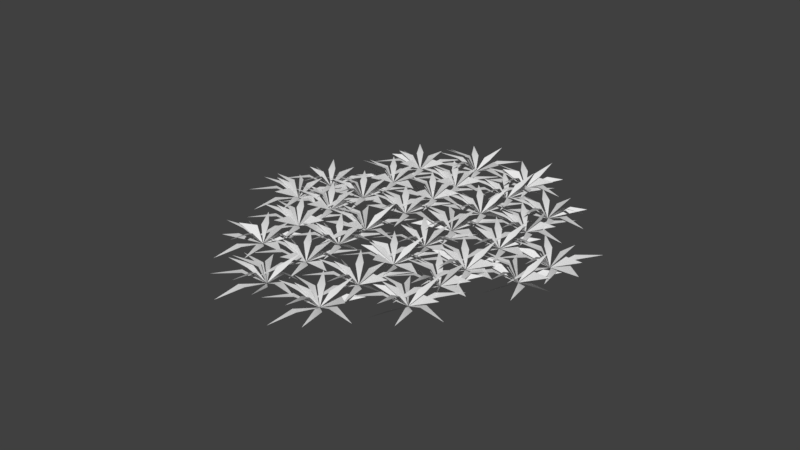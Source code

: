 # Source: GrassCluster.blend  (saved by Blender 2.78.0; exported with 4.5.12 LTS)
import bpy
from mathutils import Matrix  # noqa: F401  (used for matrix-valued properties, if any)

bpy.ops.wm.read_factory_settings(use_empty=True)
scene = bpy.context.scene
scene.name = 'Scene'

# ---- collections
col_collection_1 = bpy.data.collections.new('Collection 1'); scene.collection.children.link(col_collection_1)

# ---- world
world_world = bpy.data.worlds.new('World'); scene.world = world_world
world_world.color = (0.05088, 0.05088, 0.05088)
world_world.use_sun_shadow = False
world_world.sun_shadow_jitter_overblur = 0.0
world_world.cycles.sampling_method = 'MANUAL'

# ---- meshes
me_plane_020 = bpy.data.meshes.new('Plane.020')
me_plane_020.from_pydata([(-0.7098, 2.716, 0.5724), (-2.188, 2.332, 0.0), (-1.525, 2.389, 0.6635), (-1.595, 2.602, 0.6344), (-0.955, 1.421, 0.5724), (-2.186, 2.325, 0.0), (-1.714, 1.84, 0.6714), (-1.616, 2.045, 0.6352), (-2.778, 0.8456, 0.3895), (-2.193, 2.317, -0.0002414), (-2.636, 1.688, 0.5634), (-2.407, 1.658, 0.571), (-2.199, 2.334, -0.002506), (-2.184, 3.615, 0.1996), (-2.36, 3.143, 0.4482), (-3.38, 2.265, 0.5408), (-2.203, 2.322, 0.0), (-2.859, 2.434, 0.6635), (-3.359, 1.996, 1.104), (-2.203, 2.323, 0.001708), (-2.499, 2.082, 0.8145), (-2.569, 1.87, 0.7565), (-3.182, 3.471, 0.6331), (-2.202, 2.332, -0.001001), (-2.672, 2.766, 0.7052), (-2.816, 2.638, 0.5785), (-1.17, 3.519, 0.4601), (-2.193, 2.335, 0.0006374), (-1.548, 2.742, 0.5735), (-1.756, 2.837, 0.6043), (-2.186, 2.33, 0.0006374), (-0.9801, 2.133, 0.4339), (-1.492, 2.257, 0.6295), (-2.19, 2.32, 0.004717), (-2.243, 1.455, 0.9685), (-2.228, 2.011, 0.891), (-2.381, 3.463, 1.165), (-2.2, 2.332, 0.004717), (-2.008, 2.72, 0.7909), (-2.198, 2.652, 0.9028), (-2.191, 2.333, 0.004717), (-1.366, 2.602, 0.9685), (-1.889, 2.411, 0.891), (-0.4132, 1.576, 0.5724), (-1.891, 1.192, 0.0), (-1.258, 1.24, 0.6352), (-1.273, 1.468, 0.6714), (-1.889, 1.184, 0.0), (-0.9746, 0.4406, 0.5408), (-1.294, 0.8859, 0.6635), (-2.481, -0.295, 0.3895), (-1.897, 1.177, -0.0002414), (-2.339, 0.5478, 0.5634), (-2.11, 0.5177, 0.571), (-1.949, 2.818, 0.1307), (-1.902, 1.194, -0.002506), (-1.841, 2.021, 0.4674), (-2.062, 1.964, 0.4294), (-3.433, 1.182, 0.5724), (-1.906, 1.182, 0.0), (-2.574, 1.293, 0.6714), (-2.531, 1.069, 0.6352), (-3.062, 0.8551, 1.104), (-1.906, 1.182, 0.001708), (-2.227, 0.9215, 0.8606), (-2.248, 0.748, 0.7096), (-2.737, 2.016, 0.5552), (-1.905, 1.191, -0.001001), (-2.367, 1.618, 0.6974), (-1.896, 1.195, 0.0006374), (-1.037, 2.063, 0.4339), (-1.434, 1.718, 0.6295), (-0.3321, 1.042, 0.4601), (-1.89, 1.19, 0.0006374), (-1.185, 0.8998, 0.5735), (-1.228, 1.124, 0.6043), (-1.845, 0.03535, 1.165), (-1.893, 1.18, 0.004717), (-2.126, 0.8018, 0.7976), (-1.932, 0.8702, 0.891), (-1.904, 1.191, 0.004717), (-1.951, 2.057, 0.9685), (-1.901, 1.503, 0.891), (-0.8476, 1.658, 1.165), (-1.894, 1.193, 0.004717), (-1.469, 1.106, 0.7909), (-1.585, 1.272, 0.9028), (-1.053, 4.038, 0.5724), (-2.531, 3.654, 0.0), (-1.898, 3.702, 0.6352), (-1.913, 3.93, 0.6714), (-1.299, 2.742, 0.5724), (-2.529, 3.646, 0.0), (-2.057, 3.161, 0.6714), (-1.959, 3.367, 0.6352), (-3.121, 2.167, 0.3895), (-2.537, 3.639, -0.0002414), (-2.979, 3.01, 0.5634), (-2.751, 2.98, 0.571), (-2.589, 5.28, 0.1307), (-2.542, 3.656, -0.002506), (-2.477, 4.432, 0.4444), (-2.704, 4.478, 0.4525), (-2.546, 3.644, 0.0), (-3.723, 3.702, 0.5408), (-3.202, 3.532, 0.6635), (-3.702, 3.317, 1.104), (-2.546, 3.644, 0.001708), (-2.868, 3.384, 0.8606), (-2.888, 3.21, 0.7096), (-3.525, 4.792, 0.6331), (-2.546, 3.653, -0.001001), (-3.016, 4.088, 0.7052), (-3.159, 3.959, 0.5785), (-1.514, 4.841, 0.4601), (-2.537, 3.657, 0.0006374), (-1.892, 4.063, 0.5735), (-2.1, 4.158, 0.6043), (-2.53, 3.652, 0.0006374), (-1.324, 3.455, 0.4339), (-1.836, 3.579, 0.6295), (-2.533, 3.642, 0.004717), (-2.587, 2.776, 0.9685), (-2.572, 3.332, 0.891), (-2.544, 3.653, 0.004717), (-2.592, 4.52, 0.9685), (-2.542, 3.965, 0.891), (-2.534, 3.655, 0.004717), (-1.709, 3.923, 0.9685), (-2.232, 3.733, 0.891), (0.6419, 4.479, 0.5724), (-0.836, 4.095, 0.0), (-0.2033, 4.143, 0.6352), (-0.218, 4.371, 0.6714), (0.3966, 3.183, 0.5724), (-0.834, 4.087, 0.0), (-0.362, 3.602, 0.6714), (-0.2641, 3.808, 0.6352), (-0.8418, 4.08, -0.0002414), (-1.366, 2.959, 0.3878), (-1.071, 3.39, 0.5952), (-0.8937, 5.721, 0.1307), (-0.8469, 4.097, -0.002506), (-0.7849, 4.91, 0.4631), (-1.006, 4.883, 0.4243), (-0.8512, 4.085, 0.0), (-2.028, 4.143, 0.5408), (-1.507, 3.973, 0.6635), (-2.007, 3.758, 1.104), (-0.8511, 4.085, 0.001708), (-1.172, 3.825, 0.8606), (-1.193, 3.651, 0.7096), (-1.83, 5.233, 0.6331), (-0.8504, 4.094, -0.001001), (-1.32, 4.529, 0.7052), (-1.464, 4.4, 0.5785), (-0.8413, 4.098, 0.0006374), (0.01832, 4.966, 0.4339), (-0.3791, 4.621, 0.6295), (-0.8347, 4.093, 0.0006374), (0.3715, 3.896, 0.4339), (-0.1404, 4.019, 0.6295), (-0.8379, 4.083, 0.004717), (-0.8915, 3.217, 0.9685), (-0.8765, 3.773, 0.891), (-1.03, 5.225, 1.165), (-0.8486, 4.094, 0.004717), (-0.6562, 4.483, 0.7909), (-0.8461, 4.414, 0.9028), (-0.08701, 4.448, 1.0), (-0.8392, 4.096, 0.004717), (-0.3962, 4.011, 0.829), (1.016, 3.041, 0.5724), (-0.4621, 2.657, 0.0), (0.2007, 2.713, 0.6635), (0.1301, 2.926, 0.6344), (0.7705, 1.745, 0.5724), (-0.4601, 2.649, 0.0), (0.01183, 2.164, 0.6714), (0.1098, 2.37, 0.6352), (-1.052, 1.17, 0.3895), (-0.4679, 2.642, -0.0002414), (-0.9103, 2.013, 0.5634), (-0.6815, 1.983, 0.571), (-0.5198, 4.283, 0.1307), (-0.4731, 2.658, -0.002506), (-0.4084, 3.434, 0.4444), (-0.6345, 3.48, 0.4525), (-2.004, 2.647, 0.5724), (-0.4773, 2.647, 0.0), (-1.102, 2.759, 0.6352), (-1.145, 2.535, 0.6714), (-1.342, 2.295, 0.9016), (-0.4773, 2.647, 0.001708), (-0.7908, 2.391, 0.8496), (-1.456, 3.795, 0.6331), (-0.4765, 2.656, -0.001001), (-0.9378, 3.083, 0.6974), (-1.098, 2.976, 0.5793), (0.5555, 3.844, 0.4601), (-0.4675, 2.66, 0.0006374), (0.1772, 3.066, 0.5735), (-0.03102, 3.161, 0.6043), (1.097, 2.507, 0.4601), (-0.4608, 2.654, 0.0006374), (0.2151, 2.375, 0.5397), (0.2334, 2.581, 0.6295), (-0.464, 2.645, 0.004717), (-0.5176, 1.779, 0.9685), (-0.5027, 2.335, 0.891), (-0.4748, 2.656, 0.004717), (-0.5225, 3.522, 0.9685), (-0.4725, 2.968, 0.891), (-0.4654, 2.657, 0.004717), (0.3596, 2.926, 0.9685), (-0.1632, 2.735, 0.891), (1.369, 1.683, 0.5724), (-0.1092, 1.299, 0.0), (0.5235, 1.347, 0.6352), (0.5088, 1.575, 0.6714), (1.123, 0.3873, 0.5724), (-0.1072, 1.291, 0.0), (0.3551, 0.8129, 0.6635), (0.4754, 1.002, 0.6344), (-0.6993, -0.1877, 0.3895), (-0.115, 1.284, -0.0002414), (-0.5574, 0.6551, 0.5634), (-0.3286, 0.625, 0.571), (-0.1202, 1.301, -0.002506), (-0.1056, 2.582, 0.1996), (-0.2813, 2.109, 0.4482), (-1.651, 1.289, 0.5724), (-0.1244, 1.289, 0.0), (-0.792, 1.401, 0.6714), (-0.7489, 1.177, 0.6352), (-1.28, 0.9624, 1.104), (-0.1244, 1.289, 0.001708), (-0.4456, 1.029, 0.8606), (-0.4658, 0.8553, 0.7096), (-1.103, 2.437, 0.6331), (-0.1236, 1.298, -0.001001), (-0.5937, 1.733, 0.7052), (-0.7374, 1.604, 0.5785), (0.9084, 2.486, 0.4601), (-0.1146, 1.302, 0.0006374), (0.5301, 1.708, 0.5735), (0.3219, 1.803, 0.6043), (1.45, 1.15, 0.4601), (-0.1079, 1.297, 0.0006374), (0.5968, 1.007, 0.5735), (0.5535, 1.232, 0.6043), (-0.1111, 1.287, 0.004717), (-0.1647, 0.4212, 0.9685), (-0.1498, 0.9774, 0.891), (-0.1219, 1.298, 0.004717), (-0.1696, 2.165, 0.9685), (-0.1196, 1.61, 0.891), (0.9343, 1.765, 1.165), (-0.1125, 1.3, 0.004717), (0.3126, 1.214, 0.7909), (0.1973, 1.379, 0.9028), (-4.396, 0.6003, 0.5408), (-5.52, 0.2482, 0.0), (-4.857, 0.3049, 0.6635), (-4.288, -0.6634, 0.5724), (-5.518, 0.2406, 0.0), (-5.082, -0.2197, 0.6352), (-4.914, -0.06471, 0.6714), (-5.526, 0.2332, -0.0002414), (-6.05, -0.8877, 0.3878), (-5.755, -0.4565, 0.5952), (-5.578, 1.875, 0.1307), (-5.531, 0.2501, -0.002506), (-5.467, 1.026, 0.4444), (-5.693, 1.072, 0.4525), (-5.536, 0.2383, 0.0), (-6.713, 0.2961, 0.5408), (-6.191, 0.1265, 0.6635), (-6.4, -0.1137, 0.9016), (-5.536, 0.2387, 0.001708), (-5.849, -0.01742, 0.8496), (-6.514, 1.387, 0.6331), (-5.535, 0.2474, -0.001001), (-6.005, 0.6823, 0.7052), (-6.149, 0.5535, 0.5785), (-4.503, 1.435, 0.4601), (-5.526, 0.2512, 0.0006374), (-4.881, 0.6575, 0.5735), (-5.089, 0.7525, 0.6043), (-3.961, 0.0988, 0.4601), (-5.519, 0.2462, 0.0006374), (-4.843, -0.03365, 0.5396), (-4.825, 0.1728, 0.6295), (-5.474, -0.9081, 1.165), (-5.522, 0.2363, 0.004717), (-5.764, -0.1522, 0.8409), (-5.555, -0.05554, 0.8532), (-5.714, 1.379, 1.165), (-5.533, 0.2476, 0.004717), (-5.338, 0.6617, 0.8409), (-5.535, 0.5413, 0.8532), (-5.524, 0.2492, 0.004717), (-4.699, 0.5175, 0.9685), (-5.221, 0.327, 0.891), (-5.036, 3.063, 0.5408), (-6.16, 2.711, 0.0), (-5.498, 2.767, 0.6635), (-6.158, 2.703, 0.0), (-5.244, 1.959, 0.5408), (-5.564, 2.405, 0.6635), (-6.751, 1.224, 0.3895), (-6.166, 2.696, -0.0002414), (-6.593, 2.094, 0.5302), (-6.396, 2.006, 0.5952), (-6.171, 2.712, -0.002506), (-6.157, 3.993, 0.1996), (-6.333, 3.521, 0.4482), (-7.703, 2.701, 0.5724), (-6.176, 2.701, 0.0), (-6.843, 2.812, 0.6714), (-6.8, 2.588, 0.6352), (-7.04, 2.349, 0.9016), (-6.176, 2.701, 0.001708), (-6.489, 2.445, 0.8496), (-7.154, 3.849, 0.6331), (-6.175, 2.71, -0.001001), (-6.636, 3.137, 0.6974), (-6.796, 3.03, 0.5793), (-5.143, 3.898, 0.4601), (-6.166, 2.714, 0.0006374), (-5.521, 3.12, 0.5735), (-5.729, 3.215, 0.6043), (-4.601, 2.561, 0.4601), (-6.159, 2.709, 0.0006374), (-5.483, 2.429, 0.5396), (-5.465, 2.635, 0.6295), (-6.114, 1.554, 1.165), (-6.162, 2.699, 0.004717), (-6.404, 2.31, 0.8409), (-6.195, 2.407, 0.8532), (-6.354, 3.841, 1.165), (-6.173, 2.71, 0.004717), (-5.978, 3.124, 0.8409), (-6.175, 3.004, 0.8532), (-6.164, 2.712, 0.004717), (-5.339, 2.98, 0.9685), (-5.862, 2.789, 0.891), (-2.987, 3.535, 0.5724), (-4.465, 3.151, 0.0), (-3.791, 3.211, 0.6714), (-3.889, 3.417, 0.6352), (-3.233, 2.24, 0.5724), (-4.463, 3.144, 0.0), (-3.991, 2.658, 0.6714), (-3.893, 2.864, 0.6352), (-5.055, 1.665, 0.3895), (-4.471, 3.136, -0.0002414), (-4.913, 2.507, 0.5634), (-4.685, 2.477, 0.571), (-4.523, 4.778, 0.1307), (-4.476, 3.153, -0.002506), (-4.412, 3.929, 0.4444), (-4.638, 3.975, 0.4525), (-5.658, 3.084, 0.5408), (-4.48, 3.141, 0.0), (-5.136, 3.253, 0.6635), (-5.345, 2.789, 0.9016), (-4.48, 3.142, 0.001708), (-4.794, 2.886, 0.8496), (-5.459, 4.29, 0.6331), (-4.48, 3.15, -0.001001), (-4.915, 3.559, 0.6694), (-5.127, 3.484, 0.615), (-3.448, 4.338, 0.4601), (-4.471, 3.154, 0.0006374), (-3.834, 3.552, 0.5666), (-4.024, 3.669, 0.6024), (-4.464, 3.149, 0.0006374), (-3.258, 2.952, 0.4339), (-3.77, 3.076, 0.6295), (-4.467, 3.139, 0.004717), (-4.521, 2.273, 0.9685), (-4.506, 2.83, 0.891), (-4.659, 4.282, 1.165), (-4.478, 3.151, 0.004717), (-4.291, 3.553, 0.7976), (-4.476, 3.463, 0.891), (-4.469, 3.152, 0.004717), (-3.644, 3.42, 0.9685), (-4.166, 3.23, 0.891), (-2.967, 2.065, 0.5408), (-4.091, 1.713, 0.0), (-3.429, 1.77, 0.6635), (-2.859, 0.8014, 0.5724), (-4.089, 1.705, 0.0), (-3.617, 1.22, 0.6714), (-3.52, 1.426, 0.6352), (-4.681, 0.2264, 0.3895), (-4.097, 1.698, -0.0002414), (-4.54, 1.069, 0.5634), (-4.311, 1.039, 0.571), (-4.102, 1.715, -0.002506), (-4.088, 2.996, 0.1996), (-4.263, 2.524, 0.4482), (-4.107, 1.703, 0.0), (-5.284, 1.761, 0.5408), (-4.762, 1.591, 0.6635), (-5.263, 1.376, 1.104), (-4.107, 1.704, 0.001708), (-4.428, 1.443, 0.8606), (-4.448, 1.269, 0.7096), (-4.106, 1.712, -0.001001), (-4.846, 2.59, 0.6019), (-4.744, 2.037, 0.6069), (-3.074, 2.9, 0.4601), (-4.097, 1.716, 0.0006374), (-3.486, 2.091, 0.5411), (-3.626, 2.248, 0.6362), (-2.883, 1.625, 0.4664), (-4.09, 1.711, 0.0006374), (-3.398, 1.423, 0.5666), (-4.045, 0.5568, 1.165), (-4.093, 1.701, 0.004717), (-4.33, 1.338, 0.7909), (-4.133, 1.384, 0.9028), (-4.251, 2.53, 1.0), (-4.104, 1.712, 0.004717), (-3.909, 2.119, 0.829), (-4.095, 1.714, 0.004717), (-3.27, 1.982, 0.9685), (-3.792, 1.792, 0.891), (-5.817, 1.389, 0.0), (-4.663, 1.629, 0.5408), (-5.21, 1.662, 0.6635), (-4.584, 0.4772, 0.5724), (-5.815, 1.381, 0.0), (-5.353, 0.9028, 0.6635), (-5.232, 1.092, 0.6344), (-5.823, 1.374, -0.0002414), (-6.346, 0.2529, 0.3878), (-6.052, 0.6841, 0.5952), (-5.875, 3.015, 0.1307), (-5.828, 1.391, -0.002506), (-5.767, 2.218, 0.4674), (-5.987, 2.162, 0.4294), (-5.832, 1.379, 0.0), (-7.009, 1.437, 0.5408), (-6.488, 1.267, 0.6635), (-6.697, 1.027, 0.9016), (-5.832, 1.379, 0.001708), (-6.146, 1.123, 0.8496), (-6.663, 2.213, 0.5552), (-5.831, 1.388, -0.001001), (-6.293, 1.815, 0.6974), (-4.799, 2.576, 0.4601), (-5.822, 1.392, 0.0006374), (-5.211, 1.767, 0.5411), (-5.351, 1.924, 0.6362), (-4.258, 1.239, 0.4601), (-5.816, 1.387, 0.0006374), (-5.111, 1.097, 0.5735), (-5.154, 1.322, 0.6043), (-5.819, 1.377, 0.004717), (-5.872, 0.5111, 0.9685), (-5.857, 1.067, 0.891), (-6.011, 2.519, 1.165), (-5.83, 1.388, 0.004717), (-5.634, 1.802, 0.8409), (-5.831, 1.682, 0.8532), (-4.773, 1.855, 1.165), (-5.82, 1.39, 0.004717), (-5.377, 1.305, 0.829), (-5.524, 1.474, 0.8595), (-3.738, 0.3555, 0.0), (-2.585, 0.5957, 0.5408), (-3.132, 0.6287, 0.6635), (-2.506, -0.5561, 0.5724), (-3.736, 0.3479, 0.0), (-3.265, -0.1373, 0.6714), (-3.167, 0.0687, 0.6352), (-4.329, -1.131, 0.3895), (-3.744, 0.3405, -0.0002414), (-4.167, -0.2456, 0.5326), (-3.979, -0.3607, 0.6014), (-3.796, 1.982, 0.1307), (-3.749, 0.3574, -0.002506), (-3.685, 1.149, 0.4392), (-3.911, 1.166, 0.4482), (-3.754, 0.3456, 0.0), (-4.931, 0.4034, 0.5408), (-4.409, 0.2338, 0.6635), (-4.91, 0.01891, 1.104), (-3.754, 0.346, 0.001708), (-4.065, 0.1048, 0.8206), (-4.112, -0.1028, 0.7453), (-3.753, 0.3547, -0.001001), (-4.493, 1.232, 0.6019), (-4.391, 0.6798, 0.6069), (-2.721, 1.542, 0.4601), (-3.744, 0.3585, 0.0006374), (-3.133, 0.7333, 0.5411), (-3.273, 0.8903, 0.6362), (-3.737, 0.3535, 0.0006374), (-2.531, 0.1564, 0.4339), (-3.043, 0.2801, 0.6295), (-3.74, 0.3436, 0.004717), (-3.794, -0.5223, 0.9685), (-3.779, 0.03398, 0.891), (-3.932, 1.486, 1.165), (-3.751, 0.3549, 0.004717), (-3.559, 0.7436, 0.7909), (-3.749, 0.6747, 0.9028), (-3.742, 0.3565, 0.004717), (-2.917, 0.6247, 0.9685), (-3.44, 0.4343, 0.891), (-2.994, -3.403, 0.5724), (-4.471, -3.787, 0.0), (-3.809, -3.73, 0.6635), (-3.879, -3.518, 0.6344), (-3.239, -4.699, 0.5724), (-4.469, -3.795, 0.0), (-4.033, -4.255, 0.6352), (-3.865, -4.1, 0.6714), (-4.477, -3.802, -0.0002414), (-5.001, -4.923, 0.3878), (-4.706, -4.492, 0.5952), (-4.482, -3.785, -0.002506), (-4.468, -2.504, 0.1996), (-4.643, -2.977, 0.4482), (-6.013, -3.797, 0.5724), (-4.487, -3.797, 0.0), (-5.111, -3.684, 0.6352), (-5.154, -3.908, 0.6714), (-5.643, -4.124, 1.104), (-4.487, -3.797, 0.001708), (-4.808, -4.057, 0.8606), (-4.828, -4.231, 0.7096), (-5.465, -2.649, 0.6331), (-4.486, -3.788, -0.001001), (-4.947, -3.361, 0.6974), (-5.107, -3.467, 0.5793), (-4.477, -3.784, 0.0006374), (-3.617, -2.915, 0.4339), (-4.015, -3.261, 0.6295), (-4.47, -3.789, 0.0006374), (-3.264, -3.986, 0.4339), (-3.776, -3.862, 0.6295), (-4.473, -3.799, 0.004717), (-4.527, -4.665, 0.9685), (-4.512, -4.108, 0.891), (-4.665, -2.657, 1.165), (-4.484, -3.788, 0.004717), (-4.289, -3.373, 0.8409), (-4.486, -3.494, 0.8532), (-4.475, -3.786, 0.004717), (-3.65, -3.518, 0.9685), (-4.172, -3.708, 0.891), (-5.111, -1.325, 0.0), (-3.958, -1.084, 0.5408), (-4.505, -1.051, 0.6635), (-3.879, -2.236, 0.5724), (-5.109, -1.332, 0.0), (-4.673, -1.793, 0.6352), (-4.505, -1.638, 0.6714), (-5.117, -1.34, -0.0002414), (-5.641, -2.461, 0.3878), (-5.347, -2.029, 0.5952), (-5.169, 0.3018, 0.1307), (-5.122, -1.323, -0.002506), (-5.058, -0.5467, 0.4444), (-5.284, -0.5007, 0.4525), (-5.127, -1.335, 0.0), (-6.304, -1.277, 0.5408), (-5.782, -1.446, 0.6635), (-6.283, -1.661, 1.104), (-5.127, -1.334, 0.001708), (-5.423, -1.575, 0.8145), (-5.493, -1.787, 0.7565), (-6.105, -0.1863, 0.6331), (-5.126, -1.325, -0.001001), (-5.587, -0.8983, 0.6974), (-5.747, -1.005, 0.5793), (-4.094, -0.1377, 0.4601), (-5.117, -1.322, 0.0006374), (-4.472, -0.9153, 0.5735), (-4.68, -0.8204, 0.6043), (-3.552, -1.474, 0.4601), (-5.11, -1.327, 0.0006374), (-4.405, -1.617, 0.5735), (-4.449, -1.392, 0.6043), (-5.065, -2.481, 1.165), (-5.113, -1.337, 0.004717), (-5.355, -1.725, 0.8409), (-5.146, -1.628, 0.8532), (-5.305, -0.1942, 1.165), (-5.124, -1.325, 0.004717), (-4.937, -0.9227, 0.7976), (-5.122, -1.013, 0.891), (-5.115, -1.324, 0.004717), (-4.29, -1.055, 0.9685), (-4.813, -1.246, 0.891), (-3.416, -0.884, 0.0), (-2.262, -0.6437, 0.5408), (-2.81, -0.6107, 0.6635), (-2.431, -1.542, 0.5408), (-3.414, -0.8916, 0.0), (-2.952, -1.37, 0.6635), (-4.006, -2.371, 0.3895), (-3.422, -0.8989, -0.0002414), (-3.849, -1.501, 0.5302), (-3.651, -1.589, 0.5952), (-3.427, -0.8821, -0.002506), (-3.413, 0.3987, 0.1996), (-3.588, -0.07349, 0.4482), (-3.431, -0.8939, 0.0), (-4.609, -0.8361, 0.5408), (-4.087, -1.006, 0.6635), (-4.587, -1.221, 1.104), (-3.431, -0.8935, 0.001708), (-3.743, -1.135, 0.8206), (-3.79, -1.342, 0.7453), (-4.41, 0.2544, 0.6331), (-3.431, -0.8847, -0.001001), (-3.866, -0.4762, 0.6694), (-4.078, -0.5517, 0.615), (-2.652, 0.05281, 0.4664), (-3.422, -0.8809, 0.0006374), (-2.786, -0.4836, 0.5666), (-1.857, -1.033, 0.4601), (-3.415, -0.886, 0.0006374), (-2.71, -1.176, 0.5735), (-2.754, -0.9512, 0.6043), (-3.418, -0.8959, 0.004717), (-3.472, -1.762, 0.9685), (-3.457, -1.205, 0.891), (-3.61, 0.2465, 1.165), (-3.429, -0.8845, 0.004717), (-3.236, -0.4959, 0.7909), (-3.426, -0.5647, 0.9028), (-3.42, -0.883, 0.004717), (-2.595, -0.6147, 0.9685), (-3.117, -0.8052, 0.891), (-1.565, -1.938, 0.5724), (-3.042, -2.322, 0.0), (-2.368, -2.262, 0.6714), (-2.466, -2.056, 0.6352), (-1.81, -3.234, 0.5724), (-3.04, -2.33, 0.0), (-2.568, -2.815, 0.6714), (-2.471, -2.609, 0.6352), (-3.632, -3.809, 0.3895), (-3.048, -2.337, -0.0002414), (-3.491, -2.966, 0.5634), (-3.262, -2.996, 0.571), (-3.1, -0.6956, 0.1307), (-3.053, -2.32, -0.002506), (-2.989, -1.544, 0.4444), (-3.215, -1.498, 0.4525), (-4.235, -2.39, 0.5408), (-3.058, -2.332, 0.0), (-3.713, -2.22, 0.6635), (-4.214, -2.659, 1.104), (-3.058, -2.332, 0.001708), (-3.371, -2.588, 0.8496), (-3.414, -2.765, 0.7165), (-4.036, -1.184, 0.6331), (-3.057, -2.323, -0.001001), (-3.527, -1.888, 0.7052), (-3.671, -2.017, 0.5785), (-3.048, -2.319, 0.0006374), (-2.188, -1.45, 0.4339), (-2.586, -1.796, 0.6295), (-3.041, -2.324, 0.0006374), (-1.835, -2.521, 0.4339), (-2.347, -2.398, 0.6295), (-2.996, -3.478, 1.165), (-3.044, -2.334, 0.004717), (-3.281, -2.698, 0.7909), (-3.084, -2.651, 0.9028), (-3.236, -1.192, 1.165), (-3.055, -2.323, 0.004717), (-2.863, -1.934, 0.7909), (-3.053, -2.003, 0.9028), (-3.046, -2.321, 0.004717), (-2.221, -2.053, 0.9685), (-2.744, -2.243, 0.891), (-3.29, -2.262, 0.5724), (-4.768, -2.646, 0.0), (-4.105, -2.59, 0.6635), (-4.176, -2.377, 0.6344), (-3.535, -3.558, 0.5724), (-4.766, -2.654, 0.0), (-4.294, -3.139, 0.6714), (-4.196, -2.933, 0.6352), (-5.358, -4.133, 0.3895), (-4.774, -2.661, -0.0002414), (-5.211, -3.279, 0.557), (-4.993, -3.335, 0.5683), (-4.826, -1.02, 0.1307), (-4.779, -2.644, -0.002506), (-4.714, -1.868, 0.4444), (-4.94, -1.822, 0.4525), (-6.31, -2.656, 0.5724), (-4.783, -2.656, 0.0), (-5.408, -2.544, 0.6352), (-5.451, -2.768, 0.6714), (-5.648, -3.008, 0.9016), (-4.783, -2.656, 0.001708), (-5.097, -2.912, 0.8496), (-5.762, -1.508, 0.6331), (-4.782, -2.647, -0.001001), (-5.244, -2.22, 0.6974), (-5.404, -2.327, 0.5793), (-3.75, -1.459, 0.4601), (-4.773, -2.643, 0.0006374), (-4.129, -2.237, 0.5735), (-4.337, -2.142, 0.6043), (-3.209, -2.796, 0.4601), (-4.767, -2.648, 0.0006374), (-4.091, -2.928, 0.5397), (-4.072, -2.722, 0.6295), (-4.719, -3.487, 1.0), (-4.77, -2.658, 0.004717), (-5.011, -3.039, 0.829), (-4.962, -1.516, 1.165), (-4.781, -2.647, 0.004717), (-4.594, -2.244, 0.7976), (-4.778, -2.335, 0.891), (-4.771, -2.645, 0.004717), (-3.946, -2.377, 0.9685), (-4.469, -2.568, 0.891), (-1.212, -3.296, 0.5724), (-2.69, -3.68, 0.0), (-2.015, -3.62, 0.6714), (-2.113, -3.414, 0.6352), (-1.457, -4.591, 0.5724), (-2.687, -3.687, 0.0), (-2.251, -4.148, 0.6352), (-2.083, -3.993, 0.6714), (-3.28, -5.166, 0.3895), (-2.695, -3.695, -0.0002414), (-3.122, -4.296, 0.5302), (-2.925, -4.384, 0.5952), (-2.7, -3.678, -0.002506), (-2.686, -2.397, 0.1996), (-2.862, -2.869, 0.4482), (-4.232, -3.69, 0.5724), (-2.705, -3.69, 0.0), (-3.329, -3.577, 0.6352), (-3.372, -3.801, 0.6714), (-3.861, -4.016, 1.104), (-2.705, -3.689, 0.001708), (-3.026, -3.95, 0.8606), (-3.046, -4.123, 0.7096), (-3.683, -2.541, 0.6331), (-2.704, -3.68, -0.001001), (-3.174, -3.246, 0.7052), (-3.318, -3.374, 0.5785), (-1.672, -2.493, 0.4601), (-2.695, -3.677, 0.0006374), (-2.05, -3.27, 0.5735), (-2.258, -3.175, 0.6043), (-2.688, -3.682, 0.0006374), (-1.482, -3.879, 0.4339), (-1.994, -3.755, 0.6295), (-2.643, -4.836, 1.165), (-2.691, -3.692, 0.004717), (-2.933, -4.08, 0.8409), (-2.724, -3.983, 0.8532), (-2.883, -2.549, 1.165), (-2.702, -3.68, 0.004717), (-2.51, -3.292, 0.7909), (-2.7, -3.36, 0.9028), (-2.693, -3.679, 0.004717), (-1.868, -3.41, 0.9685), (-2.391, -3.601, 0.891), (0.4297, -2.513, 0.5724), (-1.048, -2.897, 0.0), (-0.374, -2.837, 0.6714), (-0.472, -2.631, 0.6352), (0.1844, -3.809, 0.5724), (-1.046, -2.905, 0.0), (-0.5742, -3.39, 0.6714), (-0.4763, -3.184, 0.6352), (-1.638, -4.384, 0.3895), (-1.054, -2.912, -0.0002414), (-1.496, -3.541, 0.5634), (-1.268, -3.571, 0.571), (-1.059, -2.895, -0.002506), (-1.045, -1.614, 0.1996), (-1.22, -2.087, 0.4482), (-2.59, -2.907, 0.5724), (-1.063, -2.907, 0.0), (-1.731, -2.795, 0.6714), (-1.688, -3.019, 0.6352), (-1.928, -3.259, 0.9016), (-1.063, -2.907, 0.001708), (-1.377, -3.163, 0.8496), (-2.042, -1.759, 0.6331), (-1.063, -2.898, -0.001001), (-1.524, -2.471, 0.6974), (-1.684, -2.577, 0.5793), (-0.03055, -1.71, 0.4601), (-1.053, -2.894, 0.0006374), (-0.4088, -2.488, 0.5735), (-0.617, -2.393, 0.6043), (0.5108, -3.047, 0.4601), (-1.047, -2.899, 0.0006374), (-0.3709, -3.179, 0.5397), (-0.3526, -2.973, 0.6295), (-1.05, -2.909, 0.004717), (-1.104, -3.775, 0.9685), (-1.089, -3.219, 0.891), (-1.061, -2.898, 0.004717), (-1.109, -2.031, 0.9685), (-1.059, -2.586, 0.891), (-1.051, -2.896, 0.004717), (-0.2264, -2.628, 0.9685), (-0.7492, -2.818, 0.891), (-0.2104, -0.0506, 0.5724), (-1.688, -0.4348, 0.0), (-1.056, -0.3864, 0.6352), (-1.07, -0.1588, 0.6714), (-0.4557, -1.346, 0.5724), (-1.686, -0.4423, 0.0), (-1.214, -0.9275, 0.6714), (-1.116, -0.7215, 0.6352), (-2.278, -1.921, 0.3895), (-1.694, -0.4497, -0.0002414), (-2.117, -1.036, 0.5326), (-1.929, -1.151, 0.6014), (-1.699, -0.4329, -0.002506), (-1.685, 0.8479, 0.1996), (-1.86, 0.3757, 0.4482), (-3.23, -0.4446, 0.5724), (-1.703, -0.4446, 0.0), (-2.371, -0.3331, 0.6714), (-2.328, -0.557, 0.6352), (-2.859, -0.7713, 1.104), (-1.703, -0.4443, 0.001708), (-2.025, -0.7049, 0.8606), (-2.045, -0.8784, 0.7096), (-2.682, 0.7036, 0.6331), (-1.703, -0.4355, -0.001001), (-2.173, -0.0006516, 0.7052), (-2.316, -0.1295, 0.5785), (-1.694, -0.4317, 0.0006374), (-0.8339, 0.437, 0.4339), (-1.231, 0.09151, 0.6295), (-0.1293, -0.5842, 0.4601), (-1.687, -0.4368, 0.0006374), (-0.9823, -0.7267, 0.5735), (-1.026, -0.502, 0.6043), (-1.69, -0.4467, 0.004717), (-1.744, -1.313, 0.9685), (-1.729, -0.7563, 0.891), (-1.882, 0.6957, 1.165), (-1.701, -0.4353, 0.004717), (-1.508, -0.04667, 0.7909), (-1.698, -0.1155, 0.9028), (-1.691, -0.4338, 0.004717), (-0.8665, -0.1655, 0.9685), (-1.389, -0.356, 0.891), (1.485, 0.3901, 0.5724), (0.006958, 0.00591, 0.0), (0.6397, 0.05428, 0.6352), (0.625, 0.2818, 0.6714), (1.24, -0.9057, 0.5724), (0.008975, -0.001668, 0.0), (0.4809, -0.4868, 0.6714), (0.5788, -0.2809, 0.6352), (-0.5831, -1.481, 0.3895), (0.001156, -0.009052, -0.0002414), (-0.4412, -0.6379, 0.5634), (-0.2124, -0.668, 0.571), (-0.05076, 1.632, 0.1307), (-0.003994, 0.007817, -0.002506), (0.05712, 0.835, 0.4674), (-0.1635, 0.7786, 0.4294), (-0.008221, -0.003969, 0.0), (-1.185, 0.0538, 0.5408), (-0.664, -0.1158, 0.6635), (-1.164, -0.3307, 1.104), (-0.008206, -0.003616, 0.001708), (-0.3294, -0.2642, 0.8606), (-0.3496, -0.4377, 0.7096), (-0.987, 1.144, 0.6331), (-0.007466, 0.005157, -0.001001), (-0.4775, 0.44, 0.7052), (-0.6212, 0.3112, 0.5785), (0.001611, 0.008963, 0.0006374), (0.8613, 0.8777, 0.4339), (0.4638, 0.5322, 0.6295), (0.008238, 0.003882, 0.0006374), (1.214, -0.1931, 0.4339), (0.7025, -0.06949, 0.6295), (0.005041, -0.005973, 0.004717), (-0.04855, -0.8718, 0.9685), (-0.0336, -0.3156, 0.891), (-0.1868, 1.136, 1.165), (-0.005703, 0.005345, 0.004717), (0.1867, 0.394, 0.7909), (-0.003133, 0.3252, 0.9028), (1.05, 0.472, 1.165), (0.003703, 0.006883, 0.004717), (0.4287, -0.07942, 0.7909), (0.3135, 0.08643, 0.9028), (0.3808, -1.432, 0.0), (1.535, -1.192, 0.5408), (0.9874, -1.159, 0.6635), (1.613, -2.344, 0.5724), (0.3828, -1.44, 0.0), (0.8451, -1.918, 0.6635), (0.9654, -1.729, 0.6344), (-0.2093, -2.919, 0.3895), (0.375, -1.447, -0.0002414), (-0.06735, -2.076, 0.5634), (0.1614, -2.106, 0.571), (0.3699, -1.43, -0.002506), (0.3844, -0.1496, 0.1996), (0.2087, -0.6218, 0.4482), (0.3656, -1.442, 0.0), (-0.8115, -1.384, 0.5408), (-0.2902, -1.554, 0.6635), (0.3657, -1.442, 0.001708), (-0.4757, -1.695, 0.9555), (0.007106, -1.891, 0.7453), (-0.6131, -0.2938, 0.6331), (0.3664, -1.433, -0.001001), (-0.1037, -0.9981, 0.7052), (-0.2473, -1.127, 0.5785), (0.3755, -1.429, 0.0006374), (1.235, -0.5605, 0.4339), (0.8377, -0.906, 0.6295), (1.94, -1.582, 0.4601), (0.3821, -1.434, 0.0006374), (1.087, -1.724, 0.5735), (1.044, -1.499, 0.6043), (0.3789, -1.444, 0.004717), (0.3253, -2.31, 0.9685), (0.3403, -1.754, 0.891), (0.3682, -1.433, 0.004717), (0.3205, -0.5666, 0.9685), (0.3704, -1.121, 0.891), (1.424, -0.9661, 1.165), (0.3776, -1.431, 0.004717), (0.8026, -1.518, 0.7909), (0.6873, -1.352, 0.9028), (-1.345, -1.756, 0.0), (-0.1908, -1.516, 0.5408), (-0.7381, -1.483, 0.6635), (-0.1121, -2.668, 0.5724), (-1.343, -1.764, 0.0), (-0.8707, -2.249, 0.6714), (-0.7728, -2.043, 0.6352), (-1.935, -3.243, 0.3895), (-1.35, -1.771, -0.0002414), (-1.793, -2.4, 0.5634), (-1.564, -2.43, 0.571), (-1.402, -0.13, 0.1307), (-1.356, -1.755, -0.002506), (-1.294, -0.9274, 0.4674), (-1.515, -0.9838, 0.4294), (-2.887, -1.766, 0.5724), (-1.36, -1.766, 0.0), (-2.027, -1.655, 0.6714), (-1.984, -1.879, 0.6352), (-2.224, -2.118, 0.9016), (-1.36, -1.766, 0.001708), (-1.673, -2.022, 0.8496), (-2.339, -0.6181, 0.6331), (-1.359, -1.757, -0.001001), (-1.829, -1.322, 0.7052), (-1.973, -1.451, 0.5785), (-1.35, -1.753, 0.0006374), (-0.4903, -0.8847, 0.4339), (-0.8878, -1.23, 0.6295), (0.2143, -1.906, 0.4601), (-1.343, -1.759, 0.0006374), (-0.6387, -2.048, 0.5735), (-0.682, -1.824, 0.6043), (-1.347, -1.768, 0.004717), (-1.4, -2.634, 0.9685), (-1.385, -2.078, 0.891), (-1.357, -1.757, 0.004717), (-1.405, -0.8908, 0.9685), (-1.355, -1.445, 0.891), (-0.3012, -1.29, 1.165), (-1.348, -1.756, 0.004717), (-0.9229, -1.842, 0.7909), (-1.038, -1.676, 0.9028), (1.858, -2.438, 0.5408), (0.7337, -2.79, 0.0), (1.397, -2.733, 0.6635), (1.966, -3.701, 0.5724), (0.7357, -2.797, 0.0), (1.208, -3.283, 0.6714), (1.306, -3.077, 0.6352), (0.1436, -4.276, 0.3895), (0.7279, -2.805, -0.0002414), (0.2856, -3.434, 0.5634), (0.5144, -3.464, 0.571), (0.676, -1.163, 0.1307), (0.7228, -2.788, -0.002506), (0.7874, -2.012, 0.4444), (0.5613, -1.966, 0.4525), (-0.4586, -2.857, 0.5408), (0.7185, -2.8, 0.0), (0.06275, -2.688, 0.6635), (-0.146, -3.152, 0.9016), (0.7186, -2.799, 0.001708), (0.405, -3.055, 0.8496), (-0.2602, -1.651, 0.6331), (0.7193, -2.791, -0.001001), (0.2581, -2.363, 0.6974), (0.09777, -2.47, 0.5793), (1.751, -1.603, 0.4601), (0.7284, -2.787, 0.0006374), (1.373, -2.381, 0.5735), (1.165, -2.286, 0.6043), (0.735, -2.792, 0.0006374), (1.941, -2.989, 0.4339), (1.429, -2.865, 0.6295), (0.7318, -2.802, 0.004717), (0.6782, -3.668, 0.9685), (0.6932, -3.111, 0.891), (0.7211, -2.79, 0.004717), (0.6734, -1.924, 0.9685), (0.7234, -2.478, 0.891), (0.7305, -2.789, 0.004717), (1.555, -2.521, 0.9685), (1.033, -2.711, 0.891), (-1.442, 5.532, 0.5724), (-2.92, 5.148, 0.0), (-2.257, 5.205, 0.6635), (-2.327, 5.417, 0.6344), (-2.918, 5.14, 0.0), (-2.003, 4.397, 0.5408), (-2.323, 4.842, 0.6635), (-3.342, 3.975, 0.4075), (-2.925, 5.133, -0.0002414), (-3.363, 4.516, 0.557), (-2.977, 6.775, 0.1307), (-2.931, 5.15, -0.002506), (-2.869, 5.977, 0.4674), (-3.09, 5.921, 0.4294), (-4.462, 5.138, 0.5724), (-2.935, 5.138, 0.0), (-3.559, 5.251, 0.6352), (-3.602, 5.027, 0.6714), (-4.091, 4.811, 1.104), (-2.935, 5.138, 0.001708), (-3.256, 4.878, 0.8606), (-3.276, 4.704, 0.7096), (-2.934, 5.147, -0.001001), (-3.674, 6.025, 0.6019), (-3.573, 5.472, 0.6069), (-1.902, 6.335, 0.4601), (-2.925, 5.151, 0.0006374), (-2.289, 5.548, 0.5666), (-2.479, 5.665, 0.6024), (-1.361, 4.999, 0.4601), (-2.918, 5.146, 0.0006374), (-2.259, 4.865, 0.5411), (-2.212, 5.07, 0.6362), (-2.873, 3.992, 1.165), (-2.921, 5.136, 0.004717), (-3.158, 4.773, 0.7909), (-2.961, 4.819, 0.9028), (-3.113, 6.278, 1.165), (-2.932, 5.147, 0.004717), (-2.74, 5.536, 0.7909), (-2.93, 5.467, 0.9028), (-1.876, 5.614, 1.165), (-2.923, 5.149, 0.004717), (-2.473, 5.067, 0.8409), (-2.639, 5.226, 0.8532), (-3.376, 5.029, 0.5724), (-4.854, 4.645, 0.0), (-4.191, 4.702, 0.6635), (-4.261, 4.915, 0.6344), (-3.621, 3.734, 0.5724), (-4.852, 4.638, 0.0), (-4.389, 4.159, 0.6635), (-4.269, 4.348, 0.6344), (-4.859, 4.63, -0.0002414), (-5.383, 3.509, 0.3878), (-5.089, 3.941, 0.5952), (-4.911, 6.272, 0.1307), (-4.865, 4.647, -0.002506), (-4.801, 5.439, 0.4392), (-5.026, 5.456, 0.4482), (-6.396, 4.635, 0.5724), (-4.869, 4.635, 0.0), (-5.493, 4.748, 0.6352), (-5.536, 4.524, 0.6714), (-4.869, 4.636, 0.001708), (-5.71, 4.383, 0.9555), (-5.227, 4.187, 0.7453), (-5.848, 5.784, 0.6331), (-4.868, 4.644, -0.001001), (-5.338, 5.079, 0.7052), (-5.482, 4.951, 0.5785), (-3.836, 5.832, 0.4601), (-4.859, 4.648, 0.0006374), (-4.214, 5.055, 0.5735), (-4.423, 5.15, 0.6043), (-3.295, 4.496, 0.4601), (-4.852, 4.643, 0.0006374), (-4.193, 4.362, 0.5411), (-4.146, 4.567, 0.6362), (-4.808, 3.489, 1.165), (-4.856, 4.633, 0.004717), (-5.097, 4.252, 0.829), (-4.886, 4.327, 0.8595), (-5.047, 5.776, 1.165), (-4.866, 4.645, 0.004717), (-4.671, 5.059, 0.8409), (-4.868, 4.938, 0.8532), (-4.857, 4.646, 0.004717), (-4.032, 4.915, 0.9685), (-4.555, 4.724, 0.891), (0.9875, -3.812, 0.5724), (-0.4904, -4.197, 0.0), (0.1424, -4.148, 0.6352), (0.1277, -3.921, 0.6714), (0.7422, -5.108, 0.5724), (-0.4883, -4.204, 0.0), (-0.05157, -4.664, 0.6352), (0.1157, -4.509, 0.6714), (-1.08, -5.683, 0.3895), (-0.4962, -4.212, -0.0002414), (-0.9189, -4.798, 0.5326), (-0.7309, -4.913, 0.6014), (-0.5481, -2.57, 0.1307), (-0.5013, -4.195, -0.002506), (-0.4367, -3.419, 0.4444), (-0.6628, -3.373, 0.4525), (-2.032, -4.206, 0.5724), (-0.5055, -4.206, 0.0), (-1.13, -4.094, 0.6352), (-1.173, -4.318, 0.6714), (-0.5055, -4.206, 0.001708), (-1.347, -4.459, 0.9555), (-0.8641, -4.655, 0.7453), (-1.484, -3.058, 0.6331), (-0.5048, -4.197, -0.001001), (-0.966, -3.77, 0.6974), (-1.126, -3.877, 0.5793), (-0.4957, -4.194, 0.0006374), (0.3639, -3.325, 0.4339), (-0.03353, -3.67, 0.6295), (1.069, -4.346, 0.4601), (-0.4891, -4.199, 0.0006374), (0.1705, -4.479, 0.5411), (0.2174, -4.274, 0.6362), (-0.4443, -5.353, 1.165), (-0.4923, -4.208, 0.004717), (-0.7287, -4.572, 0.7909), (-0.5321, -4.526, 0.9028), (-0.6841, -3.066, 1.165), (-0.503, -4.197, 0.004717), (-0.3079, -3.783, 0.8409), (-0.5045, -3.903, 0.8532), (0.5531, -3.73, 1.165), (-0.4936, -4.196, 0.004717), (-0.0686, -4.282, 0.7909), (-0.1838, -4.116, 0.9028), (-0.9466, -4.315, 0.5724), (-2.424, -4.699, 0.0), (-1.762, -4.643, 0.6635), (-1.832, -4.43, 0.6344), (-1.192, -5.611, 0.5724), (-2.422, -4.707, 0.0), (-1.986, -5.167, 0.6352), (-1.818, -5.012, 0.6714), (-2.43, -4.714, -0.0002414), (-2.954, -5.835, 0.3878), (-2.66, -5.404, 0.5952), (-2.482, -3.073, 0.1307), (-2.435, -4.697, -0.002506), (-2.371, -3.906, 0.4392), (-2.597, -3.889, 0.4482), (-3.967, -4.709, 0.5724), (-2.44, -4.709, 0.0), (-3.064, -4.597, 0.6352), (-3.107, -4.821, 0.6714), (-3.304, -5.061, 0.9016), (-2.44, -4.709, 0.001708), (-2.753, -4.965, 0.8496), (-3.418, -3.561, 0.6331), (-2.439, -4.7, -0.001001), (-2.909, -4.265, 0.7052), (-3.053, -4.394, 0.5785), (-2.43, -4.696, 0.0006374), (-1.57, -3.828, 0.4339), (-1.968, -4.173, 0.6295), (-0.8655, -4.849, 0.4601), (-2.423, -4.701, 0.0006374), (-1.764, -4.982, 0.5411), (-1.717, -4.777, 0.6362), (-2.378, -5.856, 1.165), (-2.426, -4.711, 0.004717), (-2.659, -5.089, 0.7976), (-2.465, -5.021, 0.891), (-2.618, -3.569, 1.165), (-2.437, -4.7, 0.004717), (-2.245, -4.311, 0.7909), (-2.435, -4.38, 0.9028), (-1.675, -4.346, 1.0), (-2.428, -4.698, 0.004717), (-1.985, -4.783, 0.829), (2.715, 2.033, 0.5724), (1.237, 1.649, 0.0), (1.87, 1.697, 0.6352), (1.855, 1.925, 0.6714), (2.222, 0.9909, 0.5408), (1.239, 1.641, 0.0), (1.701, 1.163, 0.6635), (0.6468, 0.1622, 0.3895), (1.231, 1.634, -0.0002414), (0.7887, 1.005, 0.5634), (1.017, 0.9749, 0.571), (1.179, 3.275, 0.1307), (1.226, 1.651, -0.002506), (1.29, 2.442, 0.4392), (1.065, 2.459, 0.4482), (1.222, 1.639, 0.0), (0.04452, 1.697, 0.5408), (0.5659, 1.527, 0.6635), (1.222, 1.639, 0.001708), (0.3803, 1.386, 0.9555), (0.8631, 1.191, 0.7453), (0.2429, 2.787, 0.6331), (1.222, 1.648, -0.001001), (0.7524, 2.083, 0.7052), (0.6087, 1.954, 0.5785), (2.254, 2.836, 0.4601), (1.231, 1.652, 0.0006374), (1.876, 2.058, 0.5735), (1.668, 2.153, 0.6043), (2.796, 1.499, 0.4601), (1.238, 1.647, 0.0006374), (1.943, 1.357, 0.5735), (1.9, 1.582, 0.6043), (1.235, 1.637, 0.004717), (1.181, 0.7711, 0.9685), (1.196, 1.327, 0.891), (1.224, 1.648, 0.004717), (1.176, 2.514, 0.9685), (1.226, 1.96, 0.891), (1.234, 1.65, 0.004717), (2.059, 1.918, 0.9685), (1.536, 1.728, 0.891), (1.353, 0.3558, 0.0), (2.507, 0.5961, 0.5408), (1.96, 0.6291, 0.6635), (2.586, -0.5558, 0.5724), (1.355, 0.3482, 0.0), (1.827, -0.1369, 0.6714), (1.925, 0.06905, 0.6352), (0.7629, -1.131, 0.3895), (1.347, 0.3409, -0.0002414), (0.9048, -0.288, 0.5634), (1.134, -0.3181, 0.571), (1.342, 0.3577, -0.002506), (1.357, 1.639, 0.1996), (1.181, 1.166, 0.4482), (1.338, 0.3459, 0.0), (0.1607, 0.4037, 0.5408), (0.682, 0.2341, 0.6635), (0.1818, 0.01926, 1.104), (1.338, 0.3463, 0.001708), (1.017, 0.08572, 0.8606), (0.9964, -0.08778, 0.7096), (0.3591, 1.494, 0.6331), (1.339, 0.3551, -0.001001), (0.8685, 0.7899, 0.7052), (0.7248, 0.6611, 0.5785), (2.371, 1.543, 0.4601), (1.348, 0.3589, 0.0006374), (1.992, 0.7651, 0.5735), (1.784, 0.8601, 0.6043), (1.354, 0.3538, 0.0006374), (2.56, 0.1568, 0.4339), (2.049, 0.2804, 0.6295), (1.351, 0.3439, 0.004717), (1.297, -0.5219, 0.9685), (1.312, 0.03433, 0.891), (1.159, 1.486, 1.165), (1.34, 0.3553, 0.004717), (1.533, 0.7439, 0.7909), (1.343, 0.6751, 0.9028), (1.35, 0.3568, 0.004717), (2.175, 0.6251, 0.9685), (1.652, 0.4346, 0.891), (-5.786, -0.1171, 0.5408), (-6.911, -0.4692, 0.0), (-6.248, -0.4125, 0.6635), (-6.909, -0.4768, 0.0), (-5.994, -1.22, 0.5408), (-6.314, -0.7749, 0.6635), (-6.917, -0.4842, -0.0002414), (-7.44, -1.605, 0.3878), (-7.146, -1.174, 0.5952), (-6.922, -0.4673, -0.002506), (-6.907, 0.8135, 0.1996), (-7.083, 0.3413, 0.4482), (-8.103, -0.5368, 0.5408), (-6.926, -0.4791, 0.0), (-7.582, -0.3672, 0.6635), (-7.791, -0.8311, 0.9016), (-6.926, -0.4787, 0.001708), (-7.24, -0.7348, 0.8496), (-7.905, 0.6692, 0.6331), (-6.925, -0.47, -0.001001), (-7.395, -0.03508, 0.7052), (-7.539, -0.1639, 0.5785), (-5.893, 0.7178, 0.4601), (-6.916, -0.4661, 0.0006374), (-6.272, -0.05989, 0.5735), (-6.48, 0.03506, 0.6043), (-5.352, -0.6186, 0.4601), (-6.91, -0.4712, 0.0006374), (-6.205, -0.7611, 0.5735), (-6.248, -0.5364, 0.6043), (-6.865, -1.626, 1.165), (-6.913, -0.4811, 0.004717), (-7.155, -0.8696, 0.8409), (-6.946, -0.7729, 0.8532), (-7.105, 0.6613, 1.165), (-6.924, -0.4698, 0.004717), (-6.731, -0.0811, 0.7909), (-6.921, -0.15, 0.9028), (-5.867, -0.003099, 1.165), (-6.914, -0.4682, 0.004717), (-6.489, -0.5545, 0.7909), (-6.604, -0.3887, 0.9028), (-5.67, -1.41, 0.5408), (-6.795, -1.762, 0.0), (-6.132, -1.705, 0.6635), (-5.562, -2.674, 0.5724), (-6.793, -1.77, 0.0), (-6.356, -2.23, 0.6352), (-6.189, -2.075, 0.6714), (-7.385, -3.249, 0.3895), (-6.8, -1.777, -0.0002414), (-7.227, -2.379, 0.5302), (-7.03, -2.467, 0.5952), (-6.852, -0.1357, 0.1307), (-6.806, -1.76, -0.002506), (-6.741, -0.9843, 0.4444), (-6.967, -0.9383, 0.4525), (-6.81, -1.772, 0.0), (-7.987, -1.714, 0.5408), (-7.466, -1.884, 0.6635), (-7.674, -2.124, 0.9016), (-6.81, -1.772, 0.001708), (-7.123, -2.028, 0.8496), (-7.789, -0.6238, 0.6331), (-6.809, -1.763, -0.001001), (-7.279, -1.328, 0.7052), (-7.423, -1.457, 0.5785), (-5.777, -0.5752, 0.4601), (-6.8, -1.759, 0.0006374), (-6.155, -1.353, 0.5735), (-6.364, -1.258, 0.6043), (-5.236, -1.912, 0.4601), (-6.793, -1.764, 0.0006374), (-6.089, -2.054, 0.5735), (-6.132, -1.829, 0.6043), (-6.797, -1.774, 0.004717), (-6.85, -2.64, 0.9685), (-6.835, -2.084, 0.891), (-6.988, -0.6318, 1.165), (-6.807, -1.763, 0.004717), (-6.615, -1.374, 0.7909), (-6.805, -1.443, 0.9028), (-5.751, -1.296, 1.165), (-6.798, -1.761, 0.004717), (-6.348, -1.844, 0.8409), (-6.514, -1.684, 0.8532)], [], [(3, 1, 2), (0, 3, 2), (7, 5, 6), (4, 7, 6), (11, 9, 10), (8, 11, 10), (14, 12, 13), (15, 16, 17), (21, 19, 20), (18, 21, 20), (25, 23, 24), (22, 25, 24), (29, 27, 28), (26, 29, 28), (32, 30, 31), (35, 33, 34), (39, 37, 38), (36, 39, 38), (42, 40, 41), (46, 44, 45), (43, 46, 45), (49, 47, 48), (53, 51, 52), (50, 53, 52), (57, 55, 56), (54, 57, 56), (61, 59, 60), (58, 61, 60), (65, 63, 64), (62, 65, 64), (66, 67, 68), (71, 69, 70), (75, 73, 74), (72, 75, 74), (79, 77, 78), (76, 79, 78), (82, 80, 81), (86, 84, 85), (83, 86, 85), (90, 88, 89), (87, 90, 89), (94, 92, 93), (91, 94, 93), (98, 96, 97), (95, 98, 97), (102, 100, 101), (99, 102, 101), (105, 103, 104), (109, 107, 108), (106, 109, 108), (113, 111, 112), (110, 113, 112), (117, 115, 116), (114, 117, 116), (120, 118, 119), (123, 121, 122), (126, 124, 125), (129, 127, 128), (133, 131, 132), (130, 133, 132), (137, 135, 136), (134, 137, 136), (140, 138, 139), (144, 142, 143), (141, 144, 143), (147, 145, 146), (151, 149, 150), (148, 151, 150), (155, 153, 154), (152, 155, 154), (158, 156, 157), (161, 159, 160), (164, 162, 163), (168, 166, 167), (165, 168, 167), (169, 170, 171), (175, 173, 174), (172, 175, 174), (179, 177, 178), (176, 179, 178), (183, 181, 182), (180, 183, 182), (187, 185, 186), (184, 187, 186), (191, 189, 190), (188, 191, 190), (192, 193, 194), (198, 196, 197), (195, 198, 197), (202, 200, 201), (199, 202, 201), (206, 204, 205), (203, 206, 205), (209, 207, 208), (212, 210, 211), (215, 213, 214), (219, 217, 218), (216, 219, 218), (223, 221, 222), (220, 223, 222), (227, 225, 226), (224, 227, 226), (230, 228, 229), (234, 232, 233), (231, 234, 233), (238, 236, 237), (235, 238, 237), (242, 240, 241), (239, 242, 241), (246, 244, 245), (243, 246, 245), (250, 248, 249), (247, 250, 249), (253, 251, 252), (256, 254, 255), (260, 258, 259), (257, 260, 259), (261, 262, 263), (267, 265, 266), (264, 267, 266), (270, 268, 269), (274, 272, 273), (271, 274, 273), (277, 275, 276), (278, 279, 280), (284, 282, 283), (281, 284, 283), (288, 286, 287), (285, 288, 287), (292, 290, 291), (289, 292, 291), (296, 294, 295), (293, 296, 295), (300, 298, 299), (297, 300, 299), (303, 301, 302), (304, 305, 306), (309, 307, 308), (313, 311, 312), (310, 313, 312), (316, 314, 315), (320, 318, 319), (317, 320, 319), (321, 322, 323), (327, 325, 326), (324, 327, 326), (331, 329, 330), (328, 331, 330), (335, 333, 334), (332, 335, 334), (339, 337, 338), (336, 339, 338), (343, 341, 342), (340, 343, 342), (346, 344, 345), (350, 348, 349), (347, 350, 349), (354, 352, 353), (351, 354, 353), (358, 356, 357), (355, 358, 357), (362, 360, 361), (359, 362, 361), (363, 364, 365), (366, 367, 368), (372, 370, 371), (369, 372, 371), (376, 374, 375), (373, 376, 375), (379, 377, 378), (382, 380, 381), (386, 384, 385), (383, 386, 385), (389, 387, 388), (390, 391, 392), (396, 394, 395), (393, 396, 395), (400, 398, 399), (397, 400, 399), (403, 401, 402), (406, 404, 405), (410, 408, 409), (407, 410, 409), (413, 411, 412), (417, 415, 416), (414, 417, 416), (418, 419, 420), (424, 422, 423), (421, 424, 423), (425, 426, 427), (430, 428, 429), (433, 431, 432), (437, 435, 436), (434, 437, 436), (440, 438, 439), (444, 442, 443), (441, 444, 443), (447, 445, 446), (448, 449, 450), (451, 452, 453), (457, 455, 456), (454, 457, 456), (461, 459, 460), (458, 461, 460), (464, 462, 463), (468, 466, 467), (465, 468, 467), (472, 470, 471), (469, 472, 471), (475, 473, 474), (479, 477, 478), (476, 479, 478), (483, 481, 482), (480, 483, 482), (487, 485, 486), (484, 487, 486), (490, 488, 489), (494, 492, 493), (491, 494, 493), (497, 495, 496), (501, 499, 500), (498, 501, 500), (504, 502, 503), (507, 505, 506), (511, 509, 510), (508, 511, 510), (514, 512, 513), (518, 516, 517), (515, 518, 517), (522, 520, 521), (519, 522, 521), (525, 523, 524), (528, 526, 527), (532, 530, 531), (529, 532, 531), (536, 534, 535), (533, 536, 535), (540, 538, 539), (537, 540, 539), (543, 541, 542), (546, 544, 545), (549, 547, 548), (553, 551, 552), (550, 553, 552), (556, 554, 555), (559, 557, 558), (563, 561, 562), (560, 563, 562), (566, 564, 565), (570, 568, 569), (567, 570, 569), (573, 571, 572), (577, 575, 576), (574, 577, 576), (581, 579, 580), (578, 581, 580), (585, 583, 584), (582, 585, 584), (589, 587, 588), (586, 589, 588), (593, 591, 592), (590, 593, 592), (597, 595, 596), (594, 597, 596), (600, 598, 599), (603, 601, 602), (604, 605, 606), (610, 608, 609), (607, 610, 609), (613, 611, 612), (616, 614, 615), (620, 618, 619), (617, 620, 619), (624, 622, 623), (621, 624, 623), (625, 626, 627), (631, 629, 630), (628, 631, 630), (634, 632, 633), (638, 636, 637), (635, 638, 637), (641, 639, 640), (645, 643, 644), (642, 645, 644), (649, 647, 648), (646, 649, 648), (653, 651, 652), (650, 653, 652), (657, 655, 656), (654, 657, 656), (658, 659, 660), (664, 662, 663), (661, 664, 663), (668, 666, 667), (665, 668, 667), (671, 669, 670), (674, 672, 673), (678, 676, 677), (675, 678, 677), (682, 680, 681), (679, 682, 681), (685, 683, 684), (689, 687, 688), (686, 689, 688), (693, 691, 692), (690, 693, 692), (697, 695, 696), (694, 697, 696), (701, 699, 700), (698, 701, 700), (705, 703, 704), (702, 705, 704), (706, 707, 708), (712, 710, 711), (709, 712, 711), (716, 714, 715), (713, 716, 715), (720, 718, 719), (717, 720, 719), (721, 722, 723), (727, 725, 726), (724, 727, 726), (730, 728, 729), (734, 732, 733), (731, 734, 733), (738, 736, 737), (735, 738, 737), (742, 740, 741), (739, 742, 741), (745, 743, 744), (749, 747, 748), (746, 749, 748), (753, 751, 752), (750, 753, 752), (757, 755, 756), (754, 757, 756), (761, 759, 760), (758, 761, 760), (764, 762, 763), (768, 766, 767), (765, 768, 767), (772, 770, 771), (769, 772, 771), (775, 773, 774), (779, 777, 778), (776, 779, 778), (783, 781, 782), (780, 783, 782), (787, 785, 786), (784, 787, 786), (790, 788, 789), (794, 792, 793), (791, 794, 793), (795, 796, 797), (801, 799, 800), (798, 801, 800), (805, 803, 804), (802, 805, 804), (809, 807, 808), (806, 809, 808), (812, 810, 811), (815, 813, 814), (818, 816, 817), (822, 820, 821), (819, 822, 821), (826, 824, 825), (823, 826, 825), (830, 828, 829), (827, 830, 829), (833, 831, 832), (837, 835, 836), (834, 837, 836), (841, 839, 840), (838, 841, 840), (845, 843, 844), (842, 845, 844), (848, 846, 847), (852, 850, 851), (849, 852, 851), (855, 853, 854), (859, 857, 858), (856, 859, 858), (862, 860, 861), (866, 864, 865), (863, 866, 865), (870, 868, 869), (867, 870, 869), (874, 872, 873), (871, 874, 873), (878, 876, 877), (875, 878, 877), (881, 879, 880), (885, 883, 884), (882, 885, 884), (889, 887, 888), (886, 889, 888), (892, 890, 891), (895, 893, 894), (898, 896, 897), (902, 900, 901), (899, 902, 901), (906, 904, 905), (903, 906, 905), (909, 907, 908), (913, 911, 912), (910, 913, 912), (917, 915, 916), (914, 917, 916), (920, 918, 919), (923, 921, 922), (926, 924, 925), (930, 928, 929), (927, 930, 929), (933, 931, 932), (937, 935, 936), (934, 937, 936), (940, 938, 939), (943, 941, 942), (947, 945, 946), (944, 947, 946), (950, 948, 949), (954, 952, 953), (951, 954, 953), (958, 956, 957), (955, 958, 957), (962, 960, 961), (959, 962, 961), (966, 964, 965), (963, 966, 965), (967, 968, 969), (973, 971, 972), (970, 973, 972), (976, 974, 975), (980, 978, 979), (977, 980, 979), (983, 981, 982), (986, 984, 985), (990, 988, 989), (987, 990, 989), (991, 992, 993), (997, 995, 996), (994, 997, 996), (1001, 999, 1000), (998, 1001, 1000), (1005, 1003, 1004), (1002, 1005, 1004), (1006, 1007, 1008), (1009, 1010, 1011), (1015, 1013, 1014), (1012, 1015, 1014), (1019, 1017, 1018), (1016, 1019, 1018), (1022, 1020, 1021), (1025, 1023, 1024), (1028, 1026, 1027), (1031, 1029, 1030), (1035, 1033, 1034), (1032, 1035, 1034), (1038, 1036, 1037), (1039, 1040, 1041), (1045, 1043, 1044), (1042, 1045, 1044), (1049, 1047, 1048), (1046, 1049, 1048), (1053, 1051, 1052), (1050, 1053, 1052), (1056, 1054, 1055), (1060, 1058, 1059), (1057, 1060, 1059), (1064, 1062, 1063), (1061, 1064, 1063), (1068, 1066, 1067), (1065, 1068, 1067), (1072, 1070, 1071), (1069, 1072, 1071), (1076, 1074, 1075), (1073, 1076, 1075), (1080, 1078, 1079), (1077, 1080, 1079), (1084, 1082, 1083), (1081, 1084, 1083), (1087, 1085, 1086), (1091, 1089, 1090), (1088, 1091, 1090), (1095, 1093, 1094), (1092, 1095, 1094), (1098, 1096, 1097), (1102, 1100, 1101), (1099, 1102, 1101), (1106, 1104, 1105), (1103, 1106, 1105), (1110, 1108, 1109), (1107, 1110, 1109), (1114, 1112, 1113), (1111, 1114, 1113), (1118, 1116, 1117), (1115, 1118, 1117), (1121, 1119, 1120), (1125, 1123, 1124), (1122, 1125, 1124), (1129, 1127, 1128), (1126, 1129, 1128), (1133, 1131, 1132), (1130, 1133, 1132), (1137, 1135, 1136), (1134, 1137, 1136), (1141, 1139, 1140), (1138, 1141, 1140), (1144, 1142, 1143), (1148, 1146, 1147), (1145, 1148, 1147), (1151, 1149, 1150), (1155, 1153, 1154), (1152, 1155, 1154), (1159, 1157, 1158), (1156, 1159, 1158), (1163, 1161, 1162), (1160, 1163, 1162), (1167, 1165, 1166), (1164, 1167, 1166), (1171, 1169, 1170), (1168, 1171, 1170), (1175, 1173, 1174), (1172, 1175, 1174), (1178, 1176, 1177), (1182, 1180, 1181), (1179, 1182, 1181), (1186, 1184, 1185), (1183, 1186, 1185), (1187, 1188, 1189), (1193, 1191, 1192), (1190, 1193, 1192), (1196, 1194, 1195), (1200, 1198, 1199), (1197, 1200, 1199), (1204, 1202, 1203), (1201, 1204, 1203), (1208, 1206, 1207), (1205, 1208, 1207), (1209, 1210, 1211), (1215, 1213, 1214), (1212, 1215, 1214), (1216, 1217, 1218), (1222, 1220, 1221), (1219, 1222, 1221), (1226, 1224, 1225), (1223, 1226, 1225), (1229, 1227, 1228), (1232, 1230, 1231), (1236, 1234, 1235), (1233, 1236, 1235), (1240, 1238, 1239), (1237, 1240, 1239), (1244, 1242, 1243), (1241, 1244, 1243), (1247, 1245, 1246), (1250, 1248, 1249), (1253, 1251, 1252), (1256, 1254, 1255), (1260, 1258, 1259), (1257, 1260, 1259), (1264, 1262, 1263), (1261, 1264, 1263), (1267, 1265, 1266), (1270, 1268, 1269), (1274, 1272, 1273), (1271, 1274, 1273), (1278, 1276, 1277), (1275, 1278, 1277), (1282, 1280, 1281), (1279, 1282, 1281), (1285, 1283, 1284), (1288, 1286, 1287), (1292, 1290, 1291), (1289, 1292, 1291), (1295, 1293, 1294), (1296, 1297, 1298), (1301, 1299, 1300), (1304, 1302, 1303), (1307, 1305, 1306), (1308, 1309, 1310), (1311, 1312, 1313), (1317, 1315, 1316), (1314, 1317, 1316), (1321, 1319, 1320), (1318, 1321, 1320), (1325, 1323, 1324), (1322, 1325, 1324), (1329, 1327, 1328), (1326, 1329, 1328), (1333, 1331, 1332), (1330, 1333, 1332), (1337, 1335, 1336), (1334, 1337, 1336), (1338, 1339, 1340), (1344, 1342, 1343), (1341, 1344, 1343), (1348, 1346, 1347), (1345, 1348, 1347), (1352, 1350, 1351), (1349, 1352, 1351), (1355, 1353, 1354), (1356, 1357, 1358), (1362, 1360, 1361), (1359, 1362, 1361), (1366, 1364, 1365), (1363, 1366, 1365), (1370, 1368, 1369), (1367, 1370, 1369), (1373, 1371, 1372), (1377, 1375, 1376), (1374, 1377, 1376), (1381, 1379, 1380), (1378, 1381, 1380)])
me_plane_020.polygons.foreach_set('use_smooth', [True] * 614)
_uv = me_plane_020.uv_layers.new(name='UVMap')
_uv.uv.foreach_set('vector', [0.7097, 0.804, 0.7026, 0.8651, 0.6915, 0.8017, 0.7019, 0.7513, 0.7097, 0.804, 0.6915, 0.8017, 0.7097, 0.8049, 0.7022, 0.8651, 0.6915, 0.8009, 0.7019, 0.7513, 0.7097, 0.8049, 0.6915, 0.8009, 0.7097, 0.8049, 0.7022, 0.8651, 0.6915, 0.8009, 0.7019, 0.7513, 0.7097, 0.8049, 0.6915, 0.8009, 0.7097, 0.8028, 0.7022, 0.8651, 0.6977, 0.7715, 0.705, 0.772, 0.7026, 0.8651, 0.6915, 0.8017, 0.7097, 0.802, 0.7026, 0.8651, 0.6915, 0.8038, 0.7017, 0.7513, 0.7097, 0.802, 0.6915, 0.8038, 0.7097, 0.8049, 0.7022, 0.8651, 0.6915, 0.8009, 0.7019, 0.7513, 0.7097, 0.8049, 0.6915, 0.8009, 0.7097, 0.8049, 0.7022, 0.8651, 0.6915, 0.8009, 0.7019, 0.7513, 0.7097, 0.8049, 0.6915, 0.8009, 0.7097, 0.8028, 0.7022, 0.8651, 0.6977, 0.7715, 0.7097, 0.8028, 0.7022, 0.8651, 0.6977, 0.7715, 0.7097, 0.802, 0.7026, 0.8651, 0.6915, 0.8038, 0.7017, 0.7513, 0.7097, 0.802, 0.6915, 0.8038, 0.7097, 0.8028, 0.7022, 0.8651, 0.6977, 0.7715, 0.7097, 0.802, 0.7026, 0.8651, 0.6915, 0.8038, 0.7017, 0.7513, 0.7097, 0.802, 0.6915, 0.8038, 0.7097, 0.8028, 0.7022, 0.8651, 0.6977, 0.7715, 0.7097, 0.8049, 0.7022, 0.8651, 0.6915, 0.8009, 0.7019, 0.7513, 0.7097, 0.8049, 0.6915, 0.8009, 0.7097, 0.8049, 0.7022, 0.8651, 0.6915, 0.8009, 0.7019, 0.7513, 0.7097, 0.8049, 0.6915, 0.8009, 0.7097, 0.8049, 0.7022, 0.8651, 0.6915, 0.8009, 0.7019, 0.7513, 0.7097, 0.8049, 0.6915, 0.8009, 0.7097, 0.8049, 0.7022, 0.8651, 0.6915, 0.8009, 0.7019, 0.7513, 0.7097, 0.8049, 0.6915, 0.8009, 0.705, 0.772, 0.7026, 0.8651, 0.6915, 0.8017, 0.7097, 0.8028, 0.7022, 0.8651, 0.6977, 0.7715, 0.7097, 0.8049, 0.7022, 0.8651, 0.6915, 0.8009, 0.7019, 0.7513, 0.7097, 0.8049, 0.6915, 0.8009, 0.7097, 0.8028, 0.7022, 0.8651, 0.6915, 0.8029, 0.7017, 0.7513, 0.7097, 0.8028, 0.6915, 0.8029, 0.7097, 0.8028, 0.7022, 0.8651, 0.6977, 0.7715, 0.7097, 0.802, 0.7026, 0.8651, 0.6915, 0.8038, 0.7017, 0.7513, 0.7097, 0.802, 0.6915, 0.8038, 0.7097, 0.802, 0.7026, 0.8651, 0.6915, 0.8038, 0.7017, 0.7513, 0.7097, 0.802, 0.6915, 0.8038, 0.7097, 0.8049, 0.7022, 0.8651, 0.6915, 0.8009, 0.7019, 0.7513, 0.7097, 0.8049, 0.6915, 0.8009, 0.7097, 0.8049, 0.7022, 0.8651, 0.6915, 0.8009, 0.7019, 0.7513, 0.7097, 0.8049, 0.6915, 0.8009, 0.7097, 0.802, 0.7026, 0.8651, 0.6915, 0.8038, 0.7017, 0.7513, 0.7097, 0.802, 0.6915, 0.8038, 0.7097, 0.8028, 0.7022, 0.8651, 0.6977, 0.7715, 0.7097, 0.8049, 0.7022, 0.8651, 0.6915, 0.8009, 0.7019, 0.7513, 0.7097, 0.8049, 0.6915, 0.8009, 0.7097, 0.8049, 0.7022, 0.8651, 0.6915, 0.8009, 0.7019, 0.7513, 0.7097, 0.8049, 0.6915, 0.8009, 0.7097, 0.8049, 0.7022, 0.8651, 0.6915, 0.8009, 0.7019, 0.7513, 0.7097, 0.8049, 0.6915, 0.8009, 0.7097, 0.8028, 0.7022, 0.8651, 0.6977, 0.7715, 0.7097, 0.8028, 0.7022, 0.8651, 0.6977, 0.7715, 0.7097, 0.8028, 0.7022, 0.8651, 0.6977, 0.7715, 0.7097, 0.8028, 0.7022, 0.8651, 0.6977, 0.7715, 0.7097, 0.802, 0.7026, 0.8651, 0.6915, 0.8038, 0.7017, 0.7513, 0.7097, 0.802, 0.6915, 0.8038, 0.7097, 0.8049, 0.7022, 0.8651, 0.6915, 0.8009, 0.7019, 0.7513, 0.7097, 0.8049, 0.6915, 0.8009, 0.7097, 0.8028, 0.7022, 0.8651, 0.6977, 0.7715, 0.7097, 0.804, 0.7026, 0.8651, 0.6915, 0.8017, 0.7019, 0.7513, 0.7097, 0.804, 0.6915, 0.8017, 0.7097, 0.8028, 0.7022, 0.8651, 0.6977, 0.7715, 0.7097, 0.8049, 0.7022, 0.8651, 0.6915, 0.8009, 0.7019, 0.7513, 0.7097, 0.8049, 0.6915, 0.8009, 0.7097, 0.8049, 0.7022, 0.8651, 0.6915, 0.8009, 0.7019, 0.7513, 0.7097, 0.8049, 0.6915, 0.8009, 0.7097, 0.8028, 0.7022, 0.8651, 0.6977, 0.7715, 0.7097, 0.8028, 0.7022, 0.8651, 0.6977, 0.7715, 0.7097, 0.8028, 0.7022, 0.8651, 0.6977, 0.7715, 0.7097, 0.802, 0.7026, 0.8651, 0.6915, 0.8038, 0.7017, 0.7513, 0.7097, 0.802, 0.6915, 0.8038, 0.705, 0.772, 0.7026, 0.8651, 0.6915, 0.8017, 0.7097, 0.804, 0.7026, 0.8651, 0.6915, 0.8017, 0.7019, 0.7513, 0.7097, 0.804, 0.6915, 0.8017, 0.7097, 0.8049, 0.7022, 0.8651, 0.6915, 0.8009, 0.7019, 0.7513, 0.7097, 0.8049, 0.6915, 0.8009, 0.7097, 0.8049, 0.7022, 0.8651, 0.6915, 0.8009, 0.7019, 0.7513, 0.7097, 0.8049, 0.6915, 0.8009, 0.7097, 0.802, 0.7026, 0.8651, 0.6915, 0.8038, 0.7017, 0.7513, 0.7097, 0.802, 0.6915, 0.8038, 0.7097, 0.802, 0.7026, 0.8651, 0.6915, 0.8038, 0.7017, 0.7513, 0.7097, 0.802, 0.6915, 0.8038, 0.705, 0.772, 0.7026, 0.8651, 0.6915, 0.8017, 0.7097, 0.804, 0.7026, 0.8651, 0.6915, 0.8017, 0.7019, 0.7513, 0.7097, 0.804, 0.6915, 0.8017, 0.7097, 0.8049, 0.7022, 0.8651, 0.6915, 0.8009, 0.7019, 0.7513, 0.7097, 0.8049, 0.6915, 0.8009, 0.7097, 0.8028, 0.7022, 0.8651, 0.6915, 0.8029, 0.7017, 0.7513, 0.7097, 0.8028, 0.6915, 0.8029, 0.7097, 0.8028, 0.7022, 0.8651, 0.6977, 0.7715, 0.7097, 0.8028, 0.7022, 0.8651, 0.6977, 0.7715, 0.7097, 0.8028, 0.7022, 0.8651, 0.6977, 0.7715, 0.7097, 0.802, 0.7026, 0.8651, 0.6915, 0.8038, 0.7017, 0.7513, 0.7097, 0.802, 0.6915, 0.8038, 0.7097, 0.804, 0.7026, 0.8651, 0.6915, 0.8017, 0.7019, 0.7513, 0.7097, 0.804, 0.6915, 0.8017, 0.7097, 0.8049, 0.7022, 0.8651, 0.6915, 0.8009, 0.7019, 0.7513, 0.7097, 0.8049, 0.6915, 0.8009, 0.7097, 0.8028, 0.7022, 0.8651, 0.6977, 0.7715, 0.7097, 0.8049, 0.7022, 0.8651, 0.6915, 0.8009, 0.7019, 0.7513, 0.7097, 0.8049, 0.6915, 0.8009, 0.7097, 0.8049, 0.7022, 0.8651, 0.6915, 0.8009, 0.7019, 0.7513, 0.7097, 0.8049, 0.6915, 0.8009, 0.7097, 0.8049, 0.7022, 0.8651, 0.6915, 0.8009, 0.7019, 0.7513, 0.7097, 0.8049, 0.6915, 0.8009, 0.7097, 0.8049, 0.7022, 0.8651, 0.6915, 0.8009, 0.7019, 0.7513, 0.7097, 0.8049, 0.6915, 0.8009, 0.7097, 0.8049, 0.7022, 0.8651, 0.6915, 0.8009, 0.7019, 0.7513, 0.7097, 0.8049, 0.6915, 0.8009, 0.7097, 0.8028, 0.7022, 0.8651, 0.6977, 0.7715, 0.7097, 0.8028, 0.7022, 0.8651, 0.6977, 0.7715, 0.7097, 0.802, 0.7026, 0.8651, 0.6915, 0.8038, 0.7017, 0.7513, 0.7097, 0.802, 0.6915, 0.8038, 0.705, 0.772, 0.7026, 0.8651, 0.6915, 0.8017, 0.7097, 0.802, 0.7026, 0.8651, 0.6915, 0.8038, 0.7017, 0.7513, 0.7097, 0.802, 0.6915, 0.8038, 0.7097, 0.8028, 0.7022, 0.8651, 0.6977, 0.7715, 0.7097, 0.802, 0.7026, 0.8651, 0.6915, 0.8038, 0.7017, 0.7513, 0.7097, 0.802, 0.6915, 0.8038, 0.7097, 0.8028, 0.7022, 0.8651, 0.6977, 0.7715, 0.705, 0.772, 0.7026, 0.8651, 0.6915, 0.8017, 0.7097, 0.8049, 0.7022, 0.8651, 0.6915, 0.8009, 0.7019, 0.7513, 0.7097, 0.8049, 0.6915, 0.8009, 0.7097, 0.8049, 0.7022, 0.8651, 0.6915, 0.8009, 0.7019, 0.7513, 0.7097, 0.8049, 0.6915, 0.8009, 0.7097, 0.8028, 0.7022, 0.8651, 0.6915, 0.8029, 0.7017, 0.7513, 0.7097, 0.8028, 0.6915, 0.8029, 0.7097, 0.8049, 0.7022, 0.8651, 0.6915, 0.8009, 0.7019, 0.7513, 0.7097, 0.8049, 0.6915, 0.8009, 0.7097, 0.8049, 0.7022, 0.8651, 0.6915, 0.8009, 0.7019, 0.7513, 0.7097, 0.8049, 0.6915, 0.8009, 0.7097, 0.8028, 0.7022, 0.8651, 0.6977, 0.7715, 0.705, 0.772, 0.7026, 0.8651, 0.6915, 0.8017, 0.7097, 0.8028, 0.7022, 0.8651, 0.6977, 0.7715, 0.7097, 0.8028, 0.7022, 0.8651, 0.6915, 0.8029, 0.7017, 0.7513, 0.7097, 0.8028, 0.6915, 0.8029, 0.7097, 0.8028, 0.7022, 0.8651, 0.6977, 0.7715, 0.7097, 0.8049, 0.7022, 0.8651, 0.6915, 0.8009, 0.7019, 0.7513, 0.7097, 0.8049, 0.6915, 0.8009, 0.705, 0.772, 0.7026, 0.8651, 0.6915, 0.8017, 0.7097, 0.804, 0.7026, 0.8651, 0.6915, 0.8017, 0.7019, 0.7513, 0.7097, 0.804, 0.6915, 0.8017, 0.7097, 0.8049, 0.7022, 0.8651, 0.6915, 0.8009, 0.7019, 0.7513, 0.7097, 0.8049, 0.6915, 0.8009, 0.7097, 0.8028, 0.7022, 0.8651, 0.6915, 0.8029, 0.7017, 0.7513, 0.7097, 0.8028, 0.6915, 0.8029, 0.7097, 0.8049, 0.7022, 0.8651, 0.6915, 0.8009, 0.7019, 0.7513, 0.7097, 0.8049, 0.6915, 0.8009, 0.7097, 0.8049, 0.7022, 0.8651, 0.6915, 0.8009, 0.7019, 0.7513, 0.7097, 0.8049, 0.6915, 0.8009, 0.7097, 0.8028, 0.7022, 0.8651, 0.6977, 0.7715, 0.7097, 0.8049, 0.7022, 0.8651, 0.6915, 0.8009, 0.7019, 0.7513, 0.7097, 0.8049, 0.6915, 0.8009, 0.7097, 0.8049, 0.7022, 0.8651, 0.6915, 0.8009, 0.7019, 0.7513, 0.7097, 0.8049, 0.6915, 0.8009, 0.7097, 0.8049, 0.7022, 0.8651, 0.6915, 0.8009, 0.7019, 0.7513, 0.7097, 0.8049, 0.6915, 0.8009, 0.7097, 0.802, 0.7026, 0.8651, 0.6915, 0.8038, 0.7017, 0.7513, 0.7097, 0.802, 0.6915, 0.8038, 0.705, 0.772, 0.7026, 0.8651, 0.6915, 0.8017, 0.705, 0.772, 0.7026, 0.8651, 0.6915, 0.8017, 0.7097, 0.802, 0.7026, 0.8651, 0.6915, 0.8038, 0.7017, 0.7513, 0.7097, 0.802, 0.6915, 0.8038, 0.7097, 0.804, 0.7026, 0.8651, 0.6915, 0.8017, 0.7019, 0.7513, 0.7097, 0.804, 0.6915, 0.8017, 0.7097, 0.8028, 0.7022, 0.8651, 0.6977, 0.7715, 0.7097, 0.8028, 0.7022, 0.8651, 0.6977, 0.7715, 0.7097, 0.8028, 0.7022, 0.8651, 0.6915, 0.8029, 0.7017, 0.7513, 0.7097, 0.8028, 0.6915, 0.8029, 0.7097, 0.8028, 0.7022, 0.8651, 0.6977, 0.7715, 0.705, 0.772, 0.7026, 0.8651, 0.6915, 0.8017, 0.7097, 0.8049, 0.7022, 0.8651, 0.6915, 0.8009, 0.7019, 0.7513, 0.7097, 0.8049, 0.6915, 0.8009, 0.7097, 0.8049, 0.7022, 0.8651, 0.6915, 0.8009, 0.7019, 0.7513, 0.7097, 0.8049, 0.6915, 0.8009, 0.7097, 0.8028, 0.7022, 0.8651, 0.6977, 0.7715, 0.7097, 0.8028, 0.7022, 0.8651, 0.6977, 0.7715, 0.7097, 0.8049, 0.7022, 0.8651, 0.6915, 0.8009, 0.7019, 0.7513, 0.7097, 0.8049, 0.6915, 0.8009, 0.7097, 0.8028, 0.7022, 0.8651, 0.6977, 0.7715, 0.7097, 0.802, 0.7026, 0.8651, 0.6915, 0.8038, 0.7017, 0.7513, 0.7097, 0.802, 0.6915, 0.8038, 0.705, 0.772, 0.7026, 0.8651, 0.6915, 0.8017, 0.7097, 0.802, 0.7026, 0.8651, 0.6915, 0.8038, 0.7017, 0.7513, 0.7097, 0.802, 0.6915, 0.8038, 0.705, 0.772, 0.7026, 0.8651, 0.6915, 0.8017, 0.7097, 0.8028, 0.7022, 0.8651, 0.6977, 0.7715, 0.7097, 0.8028, 0.7022, 0.8651, 0.6977, 0.7715, 0.7097, 0.804, 0.7026, 0.8651, 0.6915, 0.8017, 0.7019, 0.7513, 0.7097, 0.804, 0.6915, 0.8017, 0.7097, 0.8028, 0.7022, 0.8651, 0.6977, 0.7715, 0.7097, 0.8049, 0.7022, 0.8651, 0.6915, 0.8009, 0.7019, 0.7513, 0.7097, 0.8049, 0.6915, 0.8009, 0.7097, 0.8028, 0.7022, 0.8651, 0.6977, 0.7715, 0.705, 0.772, 0.7026, 0.8651, 0.6915, 0.8017, 0.705, 0.772, 0.7026, 0.8651, 0.6915, 0.8017, 0.7097, 0.802, 0.7026, 0.8651, 0.6915, 0.8038, 0.7017, 0.7513, 0.7097, 0.802, 0.6915, 0.8038, 0.7097, 0.8049, 0.7022, 0.8651, 0.6915, 0.8009, 0.7019, 0.7513, 0.7097, 0.8049, 0.6915, 0.8009, 0.7097, 0.8028, 0.7022, 0.8651, 0.6977, 0.7715, 0.7097, 0.8049, 0.7022, 0.8651, 0.6915, 0.8009, 0.7019, 0.7513, 0.7097, 0.8049, 0.6915, 0.8009, 0.7097, 0.804, 0.7026, 0.8651, 0.6915, 0.8017, 0.7019, 0.7513, 0.7097, 0.804, 0.6915, 0.8017, 0.7097, 0.8028, 0.7022, 0.8651, 0.6977, 0.7715, 0.7097, 0.8049, 0.7022, 0.8651, 0.6915, 0.8009, 0.7019, 0.7513, 0.7097, 0.8049, 0.6915, 0.8009, 0.7097, 0.802, 0.7026, 0.8651, 0.6915, 0.8038, 0.7017, 0.7513, 0.7097, 0.802, 0.6915, 0.8038, 0.7097, 0.8028, 0.7022, 0.8651, 0.6915, 0.8029, 0.7017, 0.7513, 0.7097, 0.8028, 0.6915, 0.8029, 0.7097, 0.8028, 0.7022, 0.8651, 0.6977, 0.7715, 0.7097, 0.8028, 0.7022, 0.8651, 0.6915, 0.8029, 0.7017, 0.7513, 0.7097, 0.8028, 0.6915, 0.8029, 0.7097, 0.8028, 0.7022, 0.8651, 0.6977, 0.7715, 0.7097, 0.802, 0.7026, 0.8651, 0.6915, 0.8038, 0.7017, 0.7513, 0.7097, 0.802, 0.6915, 0.8038, 0.7097, 0.8028, 0.7022, 0.8651, 0.6977, 0.7715, 0.7097, 0.8028, 0.7022, 0.8651, 0.6977, 0.7715, 0.7097, 0.802, 0.7026, 0.8651, 0.6915, 0.8038, 0.7017, 0.7513, 0.7097, 0.802, 0.6915, 0.8038, 0.7097, 0.8028, 0.7022, 0.8651, 0.6977, 0.7715, 0.7097, 0.804, 0.7026, 0.8651, 0.6915, 0.8017, 0.7019, 0.7513, 0.7097, 0.804, 0.6915, 0.8017, 0.7097, 0.802, 0.7026, 0.8651, 0.6915, 0.8038, 0.7017, 0.7513, 0.7097, 0.802, 0.6915, 0.8038, 0.7097, 0.8028, 0.7022, 0.8651, 0.6977, 0.7715, 0.7097, 0.8028, 0.7022, 0.8651, 0.6977, 0.7715, 0.7097, 0.802, 0.7026, 0.8651, 0.6915, 0.8038, 0.7017, 0.7513, 0.7097, 0.802, 0.6915, 0.8038, 0.7097, 0.8049, 0.7022, 0.8651, 0.6915, 0.8009, 0.7019, 0.7513, 0.7097, 0.8049, 0.6915, 0.8009, 0.7097, 0.804, 0.7026, 0.8651, 0.6915, 0.8017, 0.7019, 0.7513, 0.7097, 0.804, 0.6915, 0.8017, 0.7097, 0.8028, 0.7022, 0.8651, 0.6977, 0.7715, 0.7097, 0.8028, 0.7022, 0.8651, 0.6977, 0.7715, 0.7097, 0.8028, 0.7022, 0.8651, 0.6977, 0.7715, 0.7097, 0.8049, 0.7022, 0.8651, 0.6915, 0.8009, 0.7019, 0.7513, 0.7097, 0.8049, 0.6915, 0.8009, 0.7097, 0.8028, 0.7022, 0.8651, 0.6977, 0.7715, 0.7097, 0.8028, 0.7022, 0.8651, 0.6977, 0.7715, 0.7097, 0.802, 0.7026, 0.8651, 0.6915, 0.8038, 0.7017, 0.7513, 0.7097, 0.802, 0.6915, 0.8038, 0.7097, 0.8028, 0.7022, 0.8651, 0.6977, 0.7715, 0.7097, 0.802, 0.7026, 0.8651, 0.6915, 0.8038, 0.7017, 0.7513, 0.7097, 0.802, 0.6915, 0.8038, 0.7097, 0.8028, 0.7022, 0.8651, 0.6977, 0.7715, 0.7097, 0.802, 0.7026, 0.8651, 0.6915, 0.8038, 0.7017, 0.7513, 0.7097, 0.802, 0.6915, 0.8038, 0.7097, 0.804, 0.7026, 0.8651, 0.6915, 0.8017, 0.7019, 0.7513, 0.7097, 0.804, 0.6915, 0.8017, 0.7097, 0.8049, 0.7022, 0.8651, 0.6915, 0.8009, 0.7019, 0.7513, 0.7097, 0.8049, 0.6915, 0.8009, 0.7097, 0.8049, 0.7022, 0.8651, 0.6915, 0.8009, 0.7019, 0.7513, 0.7097, 0.8049, 0.6915, 0.8009, 0.7097, 0.8049, 0.7022, 0.8651, 0.6915, 0.8009, 0.7019, 0.7513, 0.7097, 0.8049, 0.6915, 0.8009, 0.7097, 0.8028, 0.7022, 0.8651, 0.6915, 0.8029, 0.7017, 0.7513, 0.7097, 0.8028, 0.6915, 0.8029, 0.7097, 0.8028, 0.7022, 0.8651, 0.6977, 0.7715, 0.7097, 0.8028, 0.7022, 0.8651, 0.6977, 0.7715, 0.705, 0.772, 0.7026, 0.8651, 0.6915, 0.8017, 0.7097, 0.8028, 0.7022, 0.8651, 0.6915, 0.8029, 0.7017, 0.7513, 0.7097, 0.8028, 0.6915, 0.8029, 0.7097, 0.8028, 0.7022, 0.8651, 0.6977, 0.7715, 0.7097, 0.8028, 0.7022, 0.8651, 0.6977, 0.7715, 0.7097, 0.8028, 0.7022, 0.8651, 0.6915, 0.8029, 0.7017, 0.7513, 0.7097, 0.8028, 0.6915, 0.8029, 0.7097, 0.802, 0.7026, 0.8651, 0.6915, 0.8038, 0.7017, 0.7513, 0.7097, 0.802, 0.6915, 0.8038, 0.705, 0.772, 0.7026, 0.8651, 0.6915, 0.8017, 0.7097, 0.8049, 0.7022, 0.8651, 0.6915, 0.8009, 0.7019, 0.7513, 0.7097, 0.8049, 0.6915, 0.8009, 0.7097, 0.8028, 0.7022, 0.8651, 0.6977, 0.7715, 0.7097, 0.802, 0.7026, 0.8651, 0.6915, 0.8038, 0.7017, 0.7513, 0.7097, 0.802, 0.6915, 0.8038, 0.7097, 0.8028, 0.7022, 0.8651, 0.6977, 0.7715, 0.7097, 0.8049, 0.7022, 0.8651, 0.6915, 0.8009, 0.7019, 0.7513, 0.7097, 0.8049, 0.6915, 0.8009, 0.7097, 0.8049, 0.7022, 0.8651, 0.6915, 0.8009, 0.7019, 0.7513, 0.7097, 0.8049, 0.6915, 0.8009, 0.7097, 0.8049, 0.7022, 0.8651, 0.6915, 0.8009, 0.7019, 0.7513, 0.7097, 0.8049, 0.6915, 0.8009, 0.7097, 0.802, 0.7026, 0.8651, 0.6915, 0.8038, 0.7017, 0.7513, 0.7097, 0.802, 0.6915, 0.8038, 0.705, 0.772, 0.7026, 0.8651, 0.6915, 0.8017, 0.7097, 0.804, 0.7026, 0.8651, 0.6915, 0.8017, 0.7019, 0.7513, 0.7097, 0.804, 0.6915, 0.8017, 0.7097, 0.8049, 0.7022, 0.8651, 0.6915, 0.8009, 0.7019, 0.7513, 0.7097, 0.8049, 0.6915, 0.8009, 0.7097, 0.8028, 0.7022, 0.8651, 0.6977, 0.7715, 0.7097, 0.8028, 0.7022, 0.8651, 0.6977, 0.7715, 0.7097, 0.802, 0.7026, 0.8651, 0.6915, 0.8038, 0.7017, 0.7513, 0.7097, 0.802, 0.6915, 0.8038, 0.7097, 0.802, 0.7026, 0.8651, 0.6915, 0.8038, 0.7017, 0.7513, 0.7097, 0.802, 0.6915, 0.8038, 0.7097, 0.8028, 0.7022, 0.8651, 0.6977, 0.7715, 0.7097, 0.804, 0.7026, 0.8651, 0.6915, 0.8017, 0.7019, 0.7513, 0.7097, 0.804, 0.6915, 0.8017, 0.7097, 0.8049, 0.7022, 0.8651, 0.6915, 0.8009, 0.7019, 0.7513, 0.7097, 0.8049, 0.6915, 0.8009, 0.7097, 0.804, 0.7026, 0.8651, 0.6915, 0.8017, 0.7019, 0.7513, 0.7097, 0.804, 0.6915, 0.8017, 0.7097, 0.802, 0.7026, 0.8651, 0.6915, 0.8038, 0.7017, 0.7513, 0.7097, 0.802, 0.6915, 0.8038, 0.7097, 0.802, 0.7026, 0.8651, 0.6915, 0.8038, 0.7017, 0.7513, 0.7097, 0.802, 0.6915, 0.8038, 0.705, 0.772, 0.7026, 0.8651, 0.6915, 0.8017, 0.7097, 0.804, 0.7026, 0.8651, 0.6915, 0.8017, 0.7019, 0.7513, 0.7097, 0.804, 0.6915, 0.8017, 0.7097, 0.8049, 0.7022, 0.8651, 0.6915, 0.8009, 0.7019, 0.7513, 0.7097, 0.8049, 0.6915, 0.8009, 0.7097, 0.8028, 0.7022, 0.8651, 0.6915, 0.8029, 0.7017, 0.7513, 0.7097, 0.8028, 0.6915, 0.8029, 0.705, 0.772, 0.7026, 0.8651, 0.6915, 0.8017, 0.7097, 0.8028, 0.7022, 0.8651, 0.6915, 0.8029, 0.7017, 0.7513, 0.7097, 0.8028, 0.6915, 0.8029, 0.7097, 0.8028, 0.7022, 0.8651, 0.6977, 0.7715, 0.7097, 0.8049, 0.7022, 0.8651, 0.6915, 0.8009, 0.7019, 0.7513, 0.7097, 0.8049, 0.6915, 0.8009, 0.7097, 0.802, 0.7026, 0.8651, 0.6915, 0.8038, 0.7017, 0.7513, 0.7097, 0.802, 0.6915, 0.8038, 0.7097, 0.8028, 0.7022, 0.8651, 0.6915, 0.8029, 0.7017, 0.7513, 0.7097, 0.8028, 0.6915, 0.8029, 0.7097, 0.8028, 0.7022, 0.8651, 0.6977, 0.7715, 0.7097, 0.802, 0.7026, 0.8651, 0.6915, 0.8038, 0.7017, 0.7513, 0.7097, 0.802, 0.6915, 0.8038, 0.7097, 0.8049, 0.7022, 0.8651, 0.6915, 0.8009, 0.7019, 0.7513, 0.7097, 0.8049, 0.6915, 0.8009, 0.7097, 0.8049, 0.7022, 0.8651, 0.6915, 0.8009, 0.7019, 0.7513, 0.7097, 0.8049, 0.6915, 0.8009, 0.7097, 0.8049, 0.7022, 0.8651, 0.6915, 0.8009, 0.7019, 0.7513, 0.7097, 0.8049, 0.6915, 0.8009, 0.7097, 0.8028, 0.7022, 0.8651, 0.6977, 0.7715, 0.7097, 0.8049, 0.7022, 0.8651, 0.6915, 0.8009, 0.7019, 0.7513, 0.7097, 0.8049, 0.6915, 0.8009, 0.7097, 0.802, 0.7026, 0.8651, 0.6915, 0.8038, 0.7017, 0.7513, 0.7097, 0.802, 0.6915, 0.8038, 0.7097, 0.8028, 0.7022, 0.8651, 0.6977, 0.7715, 0.7097, 0.8049, 0.7022, 0.8651, 0.6915, 0.8009, 0.7019, 0.7513, 0.7097, 0.8049, 0.6915, 0.8009, 0.7097, 0.8049, 0.7022, 0.8651, 0.6915, 0.8009, 0.7019, 0.7513, 0.7097, 0.8049, 0.6915, 0.8009, 0.7097, 0.8049, 0.7022, 0.8651, 0.6915, 0.8009, 0.7019, 0.7513, 0.7097, 0.8049, 0.6915, 0.8009, 0.7097, 0.8028, 0.7022, 0.8651, 0.6977, 0.7715, 0.7097, 0.8049, 0.7022, 0.8651, 0.6915, 0.8009, 0.7019, 0.7513, 0.7097, 0.8049, 0.6915, 0.8009, 0.705, 0.772, 0.7026, 0.8651, 0.6915, 0.8017, 0.7097, 0.804, 0.7026, 0.8651, 0.6915, 0.8017, 0.7019, 0.7513, 0.7097, 0.804, 0.6915, 0.8017, 0.7097, 0.8049, 0.7022, 0.8651, 0.6915, 0.8009, 0.7019, 0.7513, 0.7097, 0.8049, 0.6915, 0.8009, 0.7097, 0.8028, 0.7022, 0.8651, 0.6915, 0.8029, 0.7017, 0.7513, 0.7097, 0.8028, 0.6915, 0.8029, 0.7097, 0.8028, 0.7022, 0.8651, 0.6977, 0.7715, 0.7097, 0.8028, 0.7022, 0.8651, 0.6977, 0.7715, 0.7097, 0.8028, 0.7022, 0.8651, 0.6977, 0.7715, 0.7097, 0.802, 0.7026, 0.8651, 0.6915, 0.8038, 0.7017, 0.7513, 0.7097, 0.802, 0.6915, 0.8038, 0.7097, 0.8049, 0.7022, 0.8651, 0.6915, 0.8009, 0.7019, 0.7513, 0.7097, 0.8049, 0.6915, 0.8009, 0.7097, 0.802, 0.7026, 0.8651, 0.6915, 0.8038, 0.7017, 0.7513, 0.7097, 0.802, 0.6915, 0.8038, 0.7097, 0.8028, 0.7022, 0.8651, 0.6977, 0.7715, 0.7097, 0.8049, 0.7022, 0.8651, 0.6915, 0.8009, 0.7019, 0.7513, 0.7097, 0.8049, 0.6915, 0.8009, 0.7097, 0.8049, 0.7022, 0.8651, 0.6915, 0.8009, 0.7019, 0.7513, 0.7097, 0.8049, 0.6915, 0.8009, 0.7097, 0.8049, 0.7022, 0.8651, 0.6915, 0.8009, 0.7019, 0.7513, 0.7097, 0.8049, 0.6915, 0.8009, 0.7097, 0.8028, 0.7022, 0.8651, 0.6977, 0.7715, 0.7097, 0.8049, 0.7022, 0.8651, 0.6915, 0.8009, 0.7019, 0.7513, 0.7097, 0.8049, 0.6915, 0.8009, 0.7097, 0.8028, 0.7022, 0.8651, 0.6977, 0.7715, 0.7097, 0.802, 0.7026, 0.8651, 0.6915, 0.8038, 0.7017, 0.7513, 0.7097, 0.802, 0.6915, 0.8038, 0.7097, 0.8028, 0.7022, 0.8651, 0.6977, 0.7715, 0.7097, 0.802, 0.7026, 0.8651, 0.6915, 0.8038, 0.7017, 0.7513, 0.7097, 0.802, 0.6915, 0.8038, 0.7097, 0.8049, 0.7022, 0.8651, 0.6915, 0.8009, 0.7019, 0.7513, 0.7097, 0.8049, 0.6915, 0.8009, 0.7097, 0.8049, 0.7022, 0.8651, 0.6915, 0.8009, 0.7019, 0.7513, 0.7097, 0.8049, 0.6915, 0.8009, 0.7097, 0.8049, 0.7022, 0.8651, 0.6915, 0.8009, 0.7019, 0.7513, 0.7097, 0.8049, 0.6915, 0.8009, 0.7097, 0.8028, 0.7022, 0.8651, 0.6977, 0.7715, 0.7097, 0.8049, 0.7022, 0.8651, 0.6915, 0.8009, 0.7019, 0.7513, 0.7097, 0.8049, 0.6915, 0.8009, 0.7097, 0.8049, 0.7022, 0.8651, 0.6915, 0.8009, 0.7019, 0.7513, 0.7097, 0.8049, 0.6915, 0.8009, 0.7097, 0.8028, 0.7022, 0.8651, 0.6977, 0.7715, 0.7097, 0.8028, 0.7022, 0.8651, 0.6977, 0.7715, 0.7097, 0.8028, 0.7022, 0.8651, 0.6977, 0.7715, 0.7097, 0.802, 0.7026, 0.8651, 0.6915, 0.8038, 0.7017, 0.7513, 0.7097, 0.802, 0.6915, 0.8038, 0.7097, 0.802, 0.7026, 0.8651, 0.6915, 0.8038, 0.7017, 0.7513, 0.7097, 0.802, 0.6915, 0.8038, 0.7097, 0.8028, 0.7022, 0.8651, 0.6977, 0.7715, 0.7097, 0.804, 0.7026, 0.8651, 0.6915, 0.8017, 0.7019, 0.7513, 0.7097, 0.804, 0.6915, 0.8017, 0.7097, 0.8049, 0.7022, 0.8651, 0.6915, 0.8009, 0.7019, 0.7513, 0.7097, 0.8049, 0.6915, 0.8009, 0.7097, 0.8028, 0.7022, 0.8651, 0.6977, 0.7715, 0.7097, 0.8028, 0.7022, 0.8651, 0.6977, 0.7715, 0.7097, 0.8028, 0.7022, 0.8651, 0.6977, 0.7715, 0.7097, 0.8049, 0.7022, 0.8651, 0.6915, 0.8009, 0.7019, 0.7513, 0.7097, 0.8049, 0.6915, 0.8009, 0.7097, 0.8028, 0.7022, 0.8651, 0.6977, 0.7715, 0.7097, 0.8049, 0.7022, 0.8651, 0.6915, 0.8009, 0.7019, 0.7513, 0.7097, 0.8049, 0.6915, 0.8009, 0.7097, 0.8028, 0.7022, 0.8651, 0.6977, 0.7715, 0.7097, 0.8028, 0.7022, 0.8651, 0.6977, 0.7715, 0.7097, 0.802, 0.7026, 0.8651, 0.6915, 0.8038, 0.7017, 0.7513, 0.7097, 0.802, 0.6915, 0.8038, 0.7097, 0.8028, 0.7022, 0.8651, 0.6977, 0.7715, 0.7097, 0.8049, 0.7022, 0.8651, 0.6915, 0.8009, 0.7019, 0.7513, 0.7097, 0.8049, 0.6915, 0.8009, 0.7097, 0.8049, 0.7022, 0.8651, 0.6915, 0.8009, 0.7019, 0.7513, 0.7097, 0.8049, 0.6915, 0.8009, 0.7097, 0.8049, 0.7022, 0.8651, 0.6915, 0.8009, 0.7019, 0.7513, 0.7097, 0.8049, 0.6915, 0.8009, 0.7097, 0.8049, 0.7022, 0.8651, 0.6915, 0.8009, 0.7019, 0.7513, 0.7097, 0.8049, 0.6915, 0.8009, 0.705, 0.772, 0.7026, 0.8651, 0.6915, 0.8017, 0.7097, 0.8049, 0.7022, 0.8651, 0.6915, 0.8009, 0.7019, 0.7513, 0.7097, 0.8049, 0.6915, 0.8009, 0.7097, 0.8028, 0.7022, 0.8651, 0.6977, 0.7715, 0.7097, 0.8049, 0.7022, 0.8651, 0.6915, 0.8009, 0.7019, 0.7513, 0.7097, 0.8049, 0.6915, 0.8009, 0.7097, 0.8028, 0.7022, 0.8651, 0.6977, 0.7715, 0.7097, 0.8028, 0.7022, 0.8651, 0.6977, 0.7715, 0.7097, 0.802, 0.7026, 0.8651, 0.6915, 0.8038, 0.7017, 0.7513, 0.7097, 0.802, 0.6915, 0.8038, 0.705, 0.772, 0.7026, 0.8651, 0.6915, 0.8017, 0.7097, 0.8049, 0.7022, 0.8651, 0.6915, 0.8009, 0.7019, 0.7513, 0.7097, 0.8049, 0.6915, 0.8009, 0.7097, 0.8049, 0.7022, 0.8651, 0.6915, 0.8009, 0.7019, 0.7513, 0.7097, 0.8049, 0.6915, 0.8009, 0.7097, 0.802, 0.7026, 0.8651, 0.6915, 0.8038, 0.7017, 0.7513, 0.7097, 0.802, 0.6915, 0.8038, 0.705, 0.772, 0.7026, 0.8651, 0.6915, 0.8017, 0.705, 0.772, 0.7026, 0.8651, 0.6915, 0.8017, 0.7097, 0.804, 0.7026, 0.8651, 0.6915, 0.8017, 0.7019, 0.7513, 0.7097, 0.804, 0.6915, 0.8017, 0.7097, 0.8049, 0.7022, 0.8651, 0.6915, 0.8009, 0.7019, 0.7513, 0.7097, 0.8049, 0.6915, 0.8009, 0.7097, 0.8028, 0.7022, 0.8651, 0.6977, 0.7715, 0.7097, 0.8028, 0.7022, 0.8651, 0.6977, 0.7715, 0.7097, 0.8028, 0.7022, 0.8651, 0.6977, 0.7715, 0.7097, 0.8028, 0.7022, 0.8651, 0.6977, 0.7715, 0.7097, 0.804, 0.7026, 0.8651, 0.6915, 0.8017, 0.7019, 0.7513, 0.7097, 0.804, 0.6915, 0.8017, 0.7097, 0.8028, 0.7022, 0.8651, 0.6977, 0.7715, 0.705, 0.772, 0.7026, 0.8651, 0.6915, 0.8017, 0.7097, 0.8049, 0.7022, 0.8651, 0.6915, 0.8009, 0.7019, 0.7513, 0.7097, 0.8049, 0.6915, 0.8009, 0.7097, 0.802, 0.7026, 0.8651, 0.6915, 0.8038, 0.7017, 0.7513, 0.7097, 0.802, 0.6915, 0.8038, 0.7097, 0.8049, 0.7022, 0.8651, 0.6915, 0.8009, 0.7019, 0.7513, 0.7097, 0.8049, 0.6915, 0.8009, 0.7097, 0.8028, 0.7022, 0.8651, 0.6977, 0.7715, 0.7097, 0.804, 0.7026, 0.8651, 0.6915, 0.8017, 0.7019, 0.7513, 0.7097, 0.804, 0.6915, 0.8017, 0.7097, 0.802, 0.7026, 0.8651, 0.6915, 0.8038, 0.7017, 0.7513, 0.7097, 0.802, 0.6915, 0.8038, 0.7097, 0.802, 0.7026, 0.8651, 0.6915, 0.8038, 0.7017, 0.7513, 0.7097, 0.802, 0.6915, 0.8038, 0.7097, 0.802, 0.7026, 0.8651, 0.6915, 0.8038, 0.7017, 0.7513, 0.7097, 0.802, 0.6915, 0.8038, 0.7097, 0.8049, 0.7022, 0.8651, 0.6915, 0.8009, 0.7019, 0.7513, 0.7097, 0.8049, 0.6915, 0.8009, 0.7097, 0.804, 0.7026, 0.8651, 0.6915, 0.8017, 0.7019, 0.7513, 0.7097, 0.804, 0.6915, 0.8017, 0.7097, 0.804, 0.7026, 0.8651, 0.6915, 0.8017, 0.7019, 0.7513, 0.7097, 0.804, 0.6915, 0.8017, 0.7097, 0.8028, 0.7022, 0.8651, 0.6977, 0.7715, 0.7097, 0.8028, 0.7022, 0.8651, 0.6915, 0.8029, 0.7017, 0.7513, 0.7097, 0.8028, 0.6915, 0.8029, 0.7097, 0.802, 0.7026, 0.8651, 0.6915, 0.8038, 0.7017, 0.7513, 0.7097, 0.802, 0.6915, 0.8038, 0.7097, 0.8028, 0.7022, 0.8651, 0.6977, 0.7715, 0.7097, 0.8049, 0.7022, 0.8651, 0.6915, 0.8009, 0.7019, 0.7513, 0.7097, 0.8049, 0.6915, 0.8009, 0.7097, 0.8049, 0.7022, 0.8651, 0.6915, 0.8009, 0.7019, 0.7513, 0.7097, 0.8049, 0.6915, 0.8009, 0.7097, 0.802, 0.7026, 0.8651, 0.6915, 0.8038, 0.7017, 0.7513, 0.7097, 0.802, 0.6915, 0.8038, 0.7097, 0.804, 0.7026, 0.8651, 0.6915, 0.8017, 0.7019, 0.7513, 0.7097, 0.804, 0.6915, 0.8017, 0.7097, 0.8049, 0.7022, 0.8651, 0.6915, 0.8009, 0.7019, 0.7513, 0.7097, 0.8049, 0.6915, 0.8009, 0.7097, 0.8028, 0.7022, 0.8651, 0.6977, 0.7715, 0.7097, 0.802, 0.7026, 0.8651, 0.6915, 0.8038, 0.7017, 0.7513, 0.7097, 0.802, 0.6915, 0.8038, 0.7097, 0.802, 0.7026, 0.8651, 0.6915, 0.8038, 0.7017, 0.7513, 0.7097, 0.802, 0.6915, 0.8038, 0.7097, 0.802, 0.7026, 0.8651, 0.6915, 0.8038, 0.7017, 0.7513, 0.7097, 0.802, 0.6915, 0.8038, 0.7097, 0.802, 0.7026, 0.8651, 0.6915, 0.8038, 0.7017, 0.7513, 0.7097, 0.802, 0.6915, 0.8038, 0.7097, 0.802, 0.7026, 0.8651, 0.6915, 0.8038, 0.7017, 0.7513, 0.7097, 0.802, 0.6915, 0.8038, 0.7097, 0.8028, 0.7022, 0.8651, 0.6977, 0.7715, 0.7097, 0.804, 0.7026, 0.8651, 0.6915, 0.8017, 0.7019, 0.7513, 0.7097, 0.804, 0.6915, 0.8017, 0.7097, 0.8028, 0.7022, 0.8651, 0.6977, 0.7715, 0.7097, 0.802, 0.7026, 0.8651, 0.6915, 0.8038, 0.7017, 0.7513, 0.7097, 0.802, 0.6915, 0.8038, 0.7097, 0.802, 0.7026, 0.8651, 0.6915, 0.8038, 0.7017, 0.7513, 0.7097, 0.802, 0.6915, 0.8038, 0.7097, 0.8049, 0.7022, 0.8651, 0.6915, 0.8009, 0.7019, 0.7513, 0.7097, 0.8049, 0.6915, 0.8009, 0.7097, 0.802, 0.7026, 0.8651, 0.6915, 0.8038, 0.7017, 0.7513, 0.7097, 0.802, 0.6915, 0.8038, 0.7097, 0.804, 0.7026, 0.8651, 0.6915, 0.8017, 0.7019, 0.7513, 0.7097, 0.804, 0.6915, 0.8017, 0.7097, 0.802, 0.7026, 0.8651, 0.6915, 0.8038, 0.7017, 0.7513, 0.7097, 0.802, 0.6915, 0.8038, 0.7097, 0.8028, 0.7022, 0.8651, 0.6977, 0.7715, 0.7097, 0.8028, 0.7022, 0.8651, 0.6915, 0.8029, 0.7017, 0.7513, 0.7097, 0.8028, 0.6915, 0.8029, 0.7097, 0.802, 0.7026, 0.8651, 0.6915, 0.8038, 0.7017, 0.7513, 0.7097, 0.802, 0.6915, 0.8038, 0.705, 0.772, 0.7026, 0.8651, 0.6915, 0.8017, 0.7097, 0.8049, 0.7022, 0.8651, 0.6915, 0.8009, 0.7019, 0.7513, 0.7097, 0.8049, 0.6915, 0.8009, 0.7097, 0.8028, 0.7022, 0.8651, 0.6977, 0.7715, 0.7097, 0.802, 0.7026, 0.8651, 0.6915, 0.8038, 0.7017, 0.7513, 0.7097, 0.802, 0.6915, 0.8038, 0.7097, 0.8028, 0.7022, 0.8651, 0.6915, 0.8029, 0.7017, 0.7513, 0.7097, 0.8028, 0.6915, 0.8029, 0.7097, 0.802, 0.7026, 0.8651, 0.6915, 0.8038, 0.7017, 0.7513, 0.7097, 0.802, 0.6915, 0.8038, 0.705, 0.772, 0.7026, 0.8651, 0.6915, 0.8017, 0.7097, 0.802, 0.7026, 0.8651, 0.6915, 0.8038, 0.7017, 0.7513, 0.7097, 0.802, 0.6915, 0.8038, 0.705, 0.772, 0.7026, 0.8651, 0.6915, 0.8017, 0.7097, 0.8049, 0.7022, 0.8651, 0.6915, 0.8009, 0.7019, 0.7513, 0.7097, 0.8049, 0.6915, 0.8009, 0.7097, 0.8028, 0.7022, 0.8651, 0.6915, 0.8029, 0.7017, 0.7513, 0.7097, 0.8028, 0.6915, 0.8029, 0.7097, 0.8028, 0.7022, 0.8651, 0.6977, 0.7715, 0.7097, 0.8028, 0.7022, 0.8651, 0.6977, 0.7715, 0.7097, 0.8049, 0.7022, 0.8651, 0.6915, 0.8009, 0.7019, 0.7513, 0.7097, 0.8049, 0.6915, 0.8009, 0.7097, 0.8049, 0.7022, 0.8651, 0.6915, 0.8009, 0.7019, 0.7513, 0.7097, 0.8049, 0.6915, 0.8009, 0.7097, 0.8049, 0.7022, 0.8651, 0.6915, 0.8009, 0.7019, 0.7513, 0.7097, 0.8049, 0.6915, 0.8009, 0.7097, 0.8028, 0.7022, 0.8651, 0.6977, 0.7715, 0.7097, 0.8028, 0.7022, 0.8651, 0.6977, 0.7715, 0.7097, 0.8028, 0.7022, 0.8651, 0.6977, 0.7715, 0.7097, 0.8028, 0.7022, 0.8651, 0.6977, 0.7715, 0.7097, 0.8049, 0.7022, 0.8651, 0.6915, 0.8009, 0.7019, 0.7513, 0.7097, 0.8049, 0.6915, 0.8009, 0.7097, 0.8049, 0.7022, 0.8651, 0.6915, 0.8009, 0.7019, 0.7513, 0.7097, 0.8049, 0.6915, 0.8009, 0.7097, 0.8028, 0.7022, 0.8651, 0.6977, 0.7715, 0.7097, 0.8028, 0.7022, 0.8651, 0.6977, 0.7715, 0.7097, 0.8049, 0.7022, 0.8651, 0.6915, 0.8009, 0.7019, 0.7513, 0.7097, 0.8049, 0.6915, 0.8009, 0.7097, 0.8049, 0.7022, 0.8651, 0.6915, 0.8009, 0.7019, 0.7513, 0.7097, 0.8049, 0.6915, 0.8009, 0.7097, 0.8049, 0.7022, 0.8651, 0.6915, 0.8009, 0.7019, 0.7513, 0.7097, 0.8049, 0.6915, 0.8009, 0.7097, 0.8028, 0.7022, 0.8651, 0.6977, 0.7715, 0.7097, 0.8028, 0.7022, 0.8651, 0.6977, 0.7715, 0.7097, 0.802, 0.7026, 0.8651, 0.6915, 0.8038, 0.7017, 0.7513, 0.7097, 0.802, 0.6915, 0.8038, 0.7097, 0.8028, 0.7022, 0.8651, 0.6977, 0.7715, 0.705, 0.772, 0.7026, 0.8651, 0.6915, 0.8017, 0.7097, 0.8028, 0.7022, 0.8651, 0.6977, 0.7715, 0.7097, 0.8028, 0.7022, 0.8651, 0.6977, 0.7715, 0.7097, 0.8028, 0.7022, 0.8651, 0.6977, 0.7715, 0.705, 0.772, 0.7026, 0.8651, 0.6915, 0.8017, 0.705, 0.772, 0.7026, 0.8651, 0.6915, 0.8017, 0.7097, 0.8049, 0.7022, 0.8651, 0.6915, 0.8009, 0.7019, 0.7513, 0.7097, 0.8049, 0.6915, 0.8009, 0.7097, 0.8049, 0.7022, 0.8651, 0.6915, 0.8009, 0.7019, 0.7513, 0.7097, 0.8049, 0.6915, 0.8009, 0.7097, 0.8049, 0.7022, 0.8651, 0.6915, 0.8009, 0.7019, 0.7513, 0.7097, 0.8049, 0.6915, 0.8009, 0.7097, 0.8049, 0.7022, 0.8651, 0.6915, 0.8009, 0.7019, 0.7513, 0.7097, 0.8049, 0.6915, 0.8009, 0.7097, 0.802, 0.7026, 0.8651, 0.6915, 0.8038, 0.7017, 0.7513, 0.7097, 0.802, 0.6915, 0.8038, 0.7097, 0.802, 0.7026, 0.8651, 0.6915, 0.8038, 0.7017, 0.7513, 0.7097, 0.802, 0.6915, 0.8038, 0.705, 0.772, 0.7026, 0.8651, 0.6915, 0.8017, 0.7097, 0.802, 0.7026, 0.8651, 0.6915, 0.8038, 0.7017, 0.7513, 0.7097, 0.802, 0.6915, 0.8038, 0.7097, 0.8028, 0.7022, 0.8651, 0.6915, 0.8029, 0.7017, 0.7513, 0.7097, 0.8028, 0.6915, 0.8029, 0.7097, 0.802, 0.7026, 0.8651, 0.6915, 0.8038, 0.7017, 0.7513, 0.7097, 0.802, 0.6915, 0.8038, 0.7097, 0.8028, 0.7022, 0.8651, 0.6977, 0.7715, 0.705, 0.772, 0.7026, 0.8651, 0.6915, 0.8017, 0.7097, 0.8049, 0.7022, 0.8651, 0.6915, 0.8009, 0.7019, 0.7513, 0.7097, 0.8049, 0.6915, 0.8009, 0.7097, 0.8049, 0.7022, 0.8651, 0.6915, 0.8009, 0.7019, 0.7513, 0.7097, 0.8049, 0.6915, 0.8009, 0.7097, 0.8049, 0.7022, 0.8651, 0.6915, 0.8009, 0.7019, 0.7513, 0.7097, 0.8049, 0.6915, 0.8009, 0.7097, 0.8028, 0.7022, 0.8651, 0.6977, 0.7715, 0.7097, 0.802, 0.7026, 0.8651, 0.6915, 0.8038, 0.7017, 0.7513, 0.7097, 0.802, 0.6915, 0.8038, 0.7097, 0.8049, 0.7022, 0.8651, 0.6915, 0.8009, 0.7019, 0.7513, 0.7097, 0.8049, 0.6915, 0.8009])
me_plane_020.use_remesh_preserve_volume = False
me_plane_020.use_remesh_preserve_attributes = False
me_plane_020.use_mirror_vertex_groups = False
me_plane_020.update()

# ---- objects
ob_plane_020 = bpy.data.objects.new('Plane.020', me_plane_020)

# ---- transforms, parenting, visibility, modifiers, constraints
ob_plane_020.location = (-1.539, 2.804, 0.0)
ob_plane_020.rotation_euler = (0.0, -0.0, 2.887)
ob_plane_020.scale = (1.0, 1.0, 0.48)
ob_plane_020.lineart.crease_threshold = 0.0

# ---- collection membership
col_collection_1.objects.link(ob_plane_020)

# ---- scene / render settings (as saved in the file)
scene.frame_start = 1; scene.frame_end = 250; scene.frame_set(1)
scene.render.engine = 'BLENDER_EEVEE_NEXT'
scene.render.resolution_percentage = 50
scene.render.dither_intensity = 0.0
scene.cycles.use_denoising = False
scene.cycles.samples = 128
scene.cycles.sampling_pattern = 'TABULATED_SOBOL'
scene.cycles.light_sampling_threshold = 0.0
scene.cycles.use_adaptive_sampling = False
scene.cycles.use_light_tree = False
scene.cycles.blur_glossy = 0.0
scene.cycles.sample_clamp_indirect = 0.0
scene.view_settings.view_transform = 'Standard'
bpy.context.view_layer.update()

# ---- added for rendering (the .blend has no active camera and no usable light): camera, sun
cam_auto = bpy.data.cameras.new('AutoCamera')
cam_auto.lens = 50.0
cam_auto.sensor_width = 36.0
cam_auto.clip_end = 1000.0
ob_auto_camera = bpy.data.objects.new('AutoCamera', cam_auto)
scene.collection.objects.link(ob_auto_camera)
ob_auto_camera.location = (19.71, -20.8638, 15.3159)
ob_auto_camera.rotation_euler = (1.09748, -7.21219e-08, 0.694738)
scene.camera = ob_auto_camera
light_auto_sun = bpy.data.lights.new('AutoSun', 'SUN')
light_auto_sun.energy = 3.0
light_auto_sun.angle = 0.0523599
ob_auto_sun = bpy.data.objects.new('AutoSun', light_auto_sun)
scene.collection.objects.link(ob_auto_sun)
ob_auto_sun.rotation_euler = (0.872665, 0.174533, 0.523599)
bpy.context.view_layer.update()
